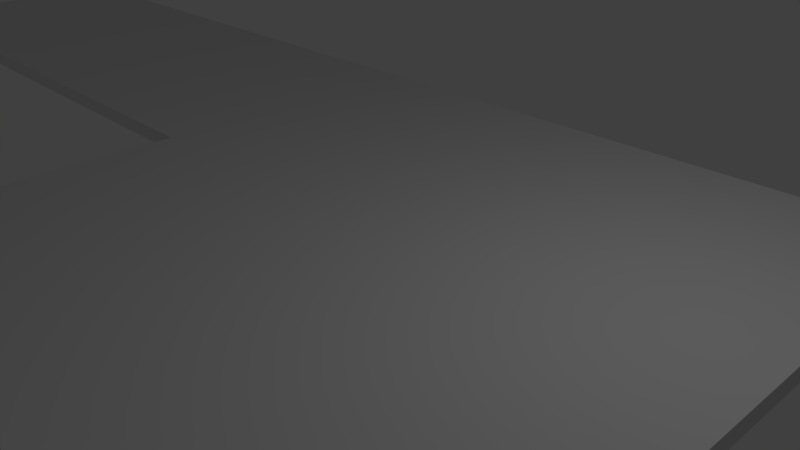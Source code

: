 # Source: IntroLevel1.blend  (saved by Blender 2.76.0; exported with 4.5.12 LTS)
import bpy
from mathutils import Matrix  # noqa: F401  (used for matrix-valued properties, if any)

bpy.ops.wm.read_factory_settings(use_empty=True)
scene = bpy.context.scene
scene.name = 'Scene'

# ---- collections
col_collection_1 = bpy.data.collections.new('Collection 1'); scene.collection.children.link(col_collection_1)

# ---- world
world_world = bpy.data.worlds.new('World'); scene.world = world_world
world_world.color = (0.05088, 0.05088, 0.05088)
world_world.use_sun_shadow = False
world_world.sun_shadow_jitter_overblur = 0.0
world_world.cycles.sampling_method = 'MANUAL'
world_world.cycles.sample_map_resolution = 256

# ---- cameras
cam_camera = bpy.data.cameras.new('Camera')
cam_camera.clip_end = 100.0
cam_camera.lens = 35.0
cam_camera.sensor_width = 32.0
cam_camera.sensor_height = 18.0
cam_camera.ortho_scale = 7.314
cam_camera.dof.focus_distance = 0.0
cam_camera.dof.aperture_fstop = 128.0

# ---- lights
light_lamp = bpy.data.lights.new('Lamp', 'POINT')
light_lamp.transmission_factor = 0.0
light_lamp.cutoff_distance = 30.0
light_lamp.energy = 100.0
light_lamp.shadow_buffer_clip_start = 1.001
light_lamp.shadow_soft_size = 0.1
light_lamp.shadow_maximum_resolution = 0.006
light_lamp.use_absolute_resolution = True
light_lamp.cycles.use_multiple_importance_sampling = False

# ---- meshes
me_cylinder_001 = bpy.data.meshes.new('Cylinder.001')
me_cylinder_001.from_pydata([(0.0, 1.0, -1.0), (0.0, 1.0, 1.0), (0.1951, 0.9809, -1.0), (0.1951, 0.9809, 1.0), (0.3827, 0.9239, -1.0), (0.3827, 0.9239, 1.0), (0.5556, 0.8315, -1.0), (0.5556, 0.8315, 1.0), (0.7071, 0.7071, -1.0), (0.7071, 0.7071, 1.0), (0.8315, 0.5556, -1.0), (0.8315, 0.5556, 1.0), (0.9239, 0.3827, -1.0), (0.9239, 0.3827, 1.0), (0.9808, 0.1951, -1.0), (0.9808, 0.1951, 1.0), (1.0, 7.55e-08, -1.0), (1.0, 7.55e-08, 1.0), (0.9808, -0.1951, -1.0), (0.9808, -0.1951, 1.0), (0.9239, -0.3827, -1.0), (0.9239, -0.3827, 1.0), (0.8315, -0.5556, -1.0), (0.8315, -0.5556, 1.0), (0.7071, -0.7071, -1.0), (0.7071, -0.7071, 1.0), (0.5556, -0.8315, -1.0), (0.5556, -0.8315, 1.0), (0.3827, -0.9239, -1.0), (0.3827, -0.9239, 1.0), (0.1951, -0.9808, -1.0), (0.1951, -0.9808, 1.0), (-3.258e-07, -1.0, -1.0), (-3.258e-07, -1.0, 1.0), (0.0, 1.0, 0.0), (0.0, 1.847, -1.0), (0.0, 1.847, 0.0), (0.0, 1.0, -1.0), (0.2912, 0.9599, -1.0), (0.2912, 0.9599, 1.0), (0.4729, 0.8846, -1.0), (0.4729, 0.8846, 1.0), (0.6364, 0.7754, -1.0), (0.6364, 0.7754, 1.0), (0.7754, 0.6364, -1.0), (0.7754, 0.6364, 1.0), (0.8846, 0.4729, -1.0), (0.8846, 0.4729, 1.0), (0.9599, 0.2912, -1.0), (0.9599, 0.2912, 1.0), (0.9983, 0.09832, -1.0), (0.9983, 0.09832, 1.0), (0.9983, -0.09832, -1.0), (0.9983, -0.09832, 1.0), (0.9599, -0.2912, -1.0), (0.9599, -0.2912, 1.0), (0.8846, -0.4729, -1.0), (0.8846, -0.4729, 1.0), (0.7754, -0.6364, -1.0), (0.7754, -0.6364, 1.0), (0.6364, -0.7754, -1.0), (0.6364, -0.7754, 1.0), (0.4729, -0.8846, -1.0), (0.4729, -0.8846, 1.0), (0.2912, -0.9599, -1.0), (0.2912, -0.9599, 1.0), (0.09832, -0.9943, -1.0), (0.09832, -0.9943, 1.0), (0.0, 1.0, -1.0), (0.3375, 0.9438, -1.0), (0.2438, 0.9731, 1.0), (0.5152, 0.8598, -1.0), (0.4287, 0.906, 1.0), (0.673, 0.7428, -1.0), (0.5972, 0.805, 1.0), (0.805, 0.5972, -1.0), (0.7428, 0.673, 1.0), (0.906, 0.4287, -1.0), (0.8598, 0.5152, 1.0), (0.9723, 0.2437, -1.0), (0.9438, 0.3375, 1.0), (1.001, 0.04932, -1.0), (0.9915, 0.1469, 1.0), (0.9915, -0.1469, -1.0), (1.001, -0.04932, 1.0), (0.9438, -0.3375, -1.0), (0.9723, -0.2437, 1.0), (0.8598, -0.5152, -1.0), (0.906, -0.4287, 1.0), (0.7428, -0.673, -1.0), (0.805, -0.5972, 1.0), (0.5972, -0.805, -1.0), (0.673, -0.7428, 1.0), (0.4287, -0.906, -1.0), (0.5152, -0.8598, 1.0), (0.2437, -0.9727, -1.0), (0.3375, -0.9438, 1.0), (0.04924, -0.998, -1.0), (0.1469, -0.9891, 1.0), (0.3146, 0.9525, -1.0), (0.2438, 0.9731, -1.0), (0.3375, 0.9438, 1.0), (0.0738, -0.9965, 1.0), (0.4287, 0.906, -1.0), (0.5152, 0.8598, 1.0), (0.1227, -0.9922, -1.0), (0.5972, 0.805, -1.0), (0.673, 0.7428, 1.0), (0.2677, -0.9671, 1.0), (0.7428, 0.673, -1.0), (0.805, 0.5972, 1.0), (0.3146, -0.9526, -1.0), (0.8598, 0.5152, -1.0), (0.906, 0.4287, 1.0), (0.4511, -0.8961, 1.0), (0.9438, 0.3375, -1.0), (0.9723, 0.2437, 1.0), (0.4944, -0.8729, -1.0), (0.9915, 0.1469, -1.0), (1.001, 0.04932, 1.0), (0.6173, -0.7908, 1.0), (1.001, -0.04932, -1.0), (0.9915, -0.1469, 1.0), (0.6552, -0.7597, -1.0), (0.9723, -0.2437, -1.0), (0.9438, -0.3375, 1.0), (0.7597, -0.6552, 1.0), (0.906, -0.4287, -1.0), (0.8598, -0.5152, 1.0), (0.7908, -0.6173, -1.0), (0.805, -0.5972, -1.0), (0.7428, -0.673, 1.0), (0.8729, -0.4944, 1.0), (0.673, -0.7428, -1.0), (0.5972, -0.805, 1.0), (0.8961, -0.4511, -1.0), (0.5152, -0.8598, -1.0), (0.4287, -0.906, 1.0), (0.9526, -0.3146, 1.0), (0.3375, -0.9438, -1.0), (0.2437, -0.9727, 1.0), (0.9669, -0.2676, -1.0), (0.1469, -0.9891, -1.0), (0.04924, -0.998, 1.0), (0.9957, -0.1227, 1.0), (1.0, -0.07387, -1.0), (1.0, 0.07387, 1.0), (0.9957, 0.1227, -1.0), (0.9669, 0.2676, 1.0), (0.9526, 0.3146, -1.0), (0.8961, 0.4511, 1.0), (0.8729, 0.4944, -1.0), (0.7908, 0.6173, 1.0), (0.7597, 0.6552, -1.0), (0.6552, 0.7597, 1.0), (0.6173, 0.7908, -1.0), (0.4944, 0.8729, 1.0), (0.4511, 0.8961, -1.0), (0.3146, 0.9525, 1.0), (0.2677, 0.9674, -1.0), (0.171, -0.9852, 1.0), (0.02463, -0.9992, -1.0), (0.3602, -0.934, 1.0), (0.2195, -0.9772, -1.0), (0.5355, -0.8458, 1.0), (0.4058, -0.9151, -1.0), (0.6902, -0.7251, 1.0), (0.5765, -0.8184, -1.0), (0.8184, -0.5765, 1.0), (0.7251, -0.6902, -1.0), (0.9151, -0.4058, 1.0), (0.8458, -0.5355, -1.0), (0.9767, -0.2194, 1.0), (0.934, -0.3602, -1.0), (1.001, -0.02467, 1.0), (0.9863, -0.171, -1.0), (0.9863, 0.171, 1.0), (1.001, 0.02467, -1.0), (0.934, 0.3602, 1.0), (0.9767, 0.2194, -1.0), (0.8458, 0.5355, 1.0), (0.9151, 0.4058, -1.0), (0.7251, 0.6902, 1.0), (0.8184, 0.5765, -1.0), (0.5765, 0.8184, 1.0), (0.6902, 0.7251, -1.0), (0.4058, 0.9151, 1.0), (0.5355, 0.8458, -1.0), (0.2196, 0.9778, 1.0), (0.3602, 0.934, -1.0), (0.2677, 0.9674, 1.0), (0.4944, 0.8729, -1.0), (0.4511, 0.8961, 1.0), (0.6552, 0.7597, -1.0), (0.6173, 0.7908, 1.0), (0.7908, 0.6173, -1.0), (0.7597, 0.6552, 1.0), (0.8961, 0.4511, -1.0), (0.8729, 0.4944, 1.0), (0.9669, 0.2676, -1.0), (0.9526, 0.3146, 1.0), (1.0, 0.07387, -1.0), (0.9957, 0.1227, 1.0), (0.9957, -0.1227, -1.0), (1.0, -0.07387, 1.0), (0.9526, -0.3146, -1.0), (0.9669, -0.2676, 1.0), (0.8729, -0.4944, -1.0), (0.8961, -0.4511, 1.0), (0.7597, -0.6552, -1.0), (0.7908, -0.6173, 1.0), (0.6173, -0.7908, -1.0), (0.6552, -0.7597, 1.0), (0.4511, -0.8961, -1.0), (0.4944, -0.8729, 1.0), (0.2677, -0.9671, -1.0), (0.3146, -0.9526, 1.0), (0.0738, -0.9965, -1.0), (0.1227, -0.9922, 1.0), (0.1348, -0.9908, 1.0), (0.2196, 0.9778, -1.0), (0.3602, 0.934, 1.0), (0.06153, -0.9973, -1.0), (0.4058, 0.9151, -1.0), (0.5355, 0.8458, 1.0), (0.3262, -0.9484, 1.0), (0.5765, 0.8184, -1.0), (0.6902, 0.7251, 1.0), (0.2558, -0.9702, -1.0), (0.7251, 0.6902, -1.0), (0.8184, 0.5765, 1.0), (0.5049, -0.8666, 1.0), (0.8458, 0.5355, -1.0), (0.9151, 0.4058, 1.0), (0.44, -0.9013, -1.0), (0.934, 0.3602, -1.0), (0.9767, 0.2194, 1.0), (0.6643, -0.7514, 1.0), (0.9863, 0.171, -1.0), (1.001, 0.02467, 1.0), (0.6074, -0.7981, -1.0), (1.001, -0.02467, -1.0), (0.9863, -0.171, 1.0), (0.7981, -0.6074, 1.0), (0.9767, -0.2194, -1.0), (0.934, -0.3602, 1.0), (0.7514, -0.6643, -1.0), (0.9151, -0.4058, -1.0), (0.8458, -0.5355, 1.0), (0.9013, -0.44, 1.0), (0.8184, -0.5765, -1.0), (0.7251, -0.6902, 1.0), (0.8666, -0.5049, -1.0), (0.6902, -0.7251, -1.0), (0.5765, -0.8184, 1.0), (0.9698, -0.2557, 1.0), (0.5355, -0.8458, -1.0), (0.4058, -0.9151, 1.0), (0.9484, -0.3262, -1.0), (0.3602, -0.934, -1.0), (0.2195, -0.9772, 1.0), (1.001, -0.0616, 1.0), (0.171, -0.9852, -1.0), (0.02463, -0.9992, 1.0), (0.9939, -0.1349, -1.0), (0.9939, 0.1349, 1.0), (1.001, 0.0616, -1.0), (0.9484, 0.3262, 1.0), (0.9698, 0.2557, -1.0), (0.8666, 0.5049, 1.0), (0.9013, 0.44, -1.0), (0.7514, 0.6643, 1.0), (0.7981, 0.6074, -1.0), (0.6074, 0.7981, 1.0), (0.6643, 0.7514, -1.0), (0.44, 0.9013, 1.0), (0.5049, 0.8666, -1.0), (0.2558, 0.9705, 1.0), (0.3262, 0.9484, -1.0), (0.2558, 0.9705, -1.0), (0.3262, 0.9484, 1.0), (0.44, 0.9013, -1.0), (0.5049, 0.8666, 1.0), (0.6074, 0.7981, -1.0), (0.6643, 0.7514, 1.0), (0.7514, 0.6643, -1.0), (0.7981, 0.6074, 1.0), (0.8666, 0.5049, -1.0), (0.9013, 0.44, 1.0), (0.9484, 0.3262, -1.0), (0.9698, 0.2557, 1.0), (0.9939, 0.1349, -1.0), (1.001, 0.0616, 1.0), (1.001, -0.0616, -1.0), (0.9939, -0.1349, 1.0), (0.08607, -0.9954, 1.0), (0.1105, -0.9933, -1.0), (0.9698, -0.2557, -1.0), (0.2795, -0.9637, 1.0), (0.303, -0.9564, -1.0), (0.9484, -0.3262, 1.0), (0.4621, -0.8905, 1.0), (0.4837, -0.879, -1.0), (0.9013, -0.44, -1.0), (0.6269, -0.7833, 1.0), (0.6459, -0.7677, -1.0), (0.8666, -0.5049, 1.0), (0.7677, -0.6459, 1.0), (0.7833, -0.6269, -1.0), (0.7981, -0.6074, -1.0), (0.879, -0.4837, 1.0), (0.8905, -0.4621, -1.0), (0.7514, -0.6643, 1.0), (0.9564, -0.303, 1.0), (0.9636, -0.2795, -1.0), (0.6643, -0.7514, -1.0), (0.9972, -0.1106, 1.0), (0.9996, -0.08611, -1.0), (0.6074, -0.7981, 1.0), (0.9996, 0.08611, 1.0), (0.9972, 0.1106, -1.0), (0.5049, -0.8666, -1.0), (0.9636, 0.2795, 1.0), (0.9564, 0.303, -1.0), (0.44, -0.9013, 1.0), (0.8905, 0.4621, 1.0), (0.879, 0.4837, -1.0), (0.3262, -0.9484, -1.0), (0.7833, 0.6269, 1.0), (0.7677, 0.6459, -1.0), (0.2558, -0.9702, 1.0), (0.6459, 0.7677, 1.0), (0.6269, 0.7833, -1.0), (0.1348, -0.9908, -1.0), (0.4837, 0.879, 1.0), (0.4621, 0.8905, -1.0), (0.06153, -0.9973, 1.0), (0.3029, 0.9563, 1.0), (0.2795, 0.9638, -1.0), (0.3029, 0.9563, -1.0), (0.1831, -0.983, 1.0), (0.01232, -0.9996, -1.0), (0.3714, -0.9288, 1.0), (0.2073, -0.979, -1.0), (0.5455, -0.8385, 1.0), (0.3942, -0.9194, -1.0), (0.6986, -0.716, 1.0), (0.566, -0.8248, -1.0), (0.8248, -0.566, 1.0), (0.716, -0.6986, -1.0), (0.9194, -0.3942, 1.0), (0.8385, -0.5455, -1.0), (0.9786, -0.2072, 1.0), (0.9288, -0.3714, -1.0), (1.0, -0.01233, 1.0), (0.9834, -0.183, -1.0), (0.9834, 0.183, 1.0), (1.0, 0.01233, -1.0), (0.9288, 0.3714, 1.0), (0.9786, 0.2072, -1.0), (0.8385, 0.5455, 1.0), (0.9194, 0.3942, -1.0), (0.716, 0.6986, 1.0), (0.8248, 0.566, -1.0), (0.566, 0.8248, 1.0), (0.6986, 0.716, -1.0), (0.3942, 0.9194, 1.0), (0.5455, 0.8385, -1.0), (0.2074, 0.9796, 1.0), (0.3714, 0.9288, -1.0), (0.2317, 0.9757, -1.0), (0.3489, 0.939, 1.0), (0.4173, 0.9107, -1.0), (0.5254, 0.8529, 1.0), (0.5869, 0.8118, -1.0), (0.6817, 0.734, 1.0), (0.734, 0.6817, -1.0), (0.8118, 0.5869, 1.0), (0.8529, 0.5254, -1.0), (0.9107, 0.4173, 1.0), (0.939, 0.3489, -1.0), (0.9746, 0.2316, 1.0), (0.9891, 0.159, -1.0), (1.001, 0.03699, 1.0), (1.001, -0.03699, -1.0), (0.9891, -0.159, 1.0), (0.9746, -0.2316, -1.0), (0.939, -0.3489, 1.0), (0.9107, -0.4173, -1.0), (0.8529, -0.5254, 1.0), (0.8118, -0.5869, -1.0), (0.734, -0.6817, 1.0), (0.6817, -0.734, -1.0), (0.5869, -0.8118, 1.0), (0.5254, -0.8529, -1.0), (0.4173, -0.9107, 1.0), (0.3489, -0.939, -1.0), (0.2317, -0.9751, 1.0), (0.159, -0.9873, -1.0), (0.03694, -0.9986, 1.0), (0.159, -0.9873, 1.0), (0.8385, -0.5455, 1.0), (0.03694, -0.9986, -1.0), (0.9194, -0.3942, -1.0), (0.3489, -0.939, 1.0), (0.9288, -0.3714, 1.0), (0.9786, -0.2072, -1.0), (0.2317, -0.9751, -1.0), (0.9834, -0.183, 1.0), (0.5254, -0.8529, 1.0), (1.0, -0.01233, -1.0), (0.4173, -0.9107, -1.0), (1.0, 0.01233, 1.0), (0.9834, 0.183, -1.0), (0.6817, -0.734, 1.0), (0.9786, 0.2072, 1.0), (0.5869, -0.8118, -1.0), (0.9288, 0.3714, -1.0), (0.8118, -0.5869, 1.0), (0.9194, 0.3942, 1.0), (0.8385, 0.5455, -1.0), (0.734, -0.6817, -1.0), (0.8248, 0.566, 1.0), (0.9107, -0.4173, 1.0), (0.716, 0.6986, -1.0), (0.8529, -0.5254, -1.0), (0.6986, 0.716, 1.0), (0.566, 0.8248, -1.0), (0.9746, -0.2316, 1.0), (0.5455, 0.8385, 1.0), (0.939, -0.3489, -1.0), (0.3942, 0.9194, -1.0), (1.001, -0.03699, 1.0), (0.3714, 0.9288, 1.0), (0.2074, 0.9796, -1.0), (0.9891, -0.159, -1.0), (0.1105, -0.9933, 1.0), (0.9891, 0.159, 1.0), (0.08607, -0.9954, -1.0), (0.303, -0.9564, 1.0), (1.001, 0.03699, -1.0), (0.2795, -0.9637, -1.0), (0.4837, -0.879, 1.0), (0.939, 0.3489, 1.0), (0.4621, -0.8905, -1.0), (0.6459, -0.7677, 1.0), (0.9746, 0.2316, -1.0), (0.6269, -0.7833, -1.0), (0.7833, -0.6269, 1.0), (0.8529, 0.5254, 1.0), (0.7677, -0.6459, -1.0), (0.8905, -0.4621, 1.0), (0.9107, 0.4173, -1.0), (0.879, -0.4837, -1.0), (0.9636, -0.2795, 1.0), (0.734, 0.6817, 1.0), (0.9564, -0.303, -1.0), (0.9996, -0.08611, 1.0), (0.8118, 0.5869, -1.0), (0.9972, -0.1106, -1.0), (0.9972, 0.1106, 1.0), (0.5869, 0.8118, 1.0), (0.9996, 0.08611, -1.0), (0.9564, 0.303, 1.0), (0.6817, 0.734, -1.0), (0.9636, 0.2795, -1.0), (0.879, 0.4837, 1.0), (0.4173, 0.9107, 1.0), (0.8905, 0.4621, -1.0), (0.7677, 0.6459, 1.0), (0.5254, 0.8529, -1.0), (0.7833, 0.6269, -1.0), (0.6269, 0.7833, 1.0), (0.2317, 0.9757, 1.0), (0.6459, 0.7677, -1.0), (0.4621, 0.8905, 1.0), (0.3489, 0.939, -1.0), (0.4837, 0.879, -1.0), (0.2795, 0.9638, 1.0), (0.8248, -0.566, -1.0), (0.716, -0.6986, 1.0), (0.6986, -0.716, -1.0), (0.566, -0.8248, 1.0), (0.5455, -0.8385, -1.0), (0.3942, -0.9194, 1.0), (0.3714, -0.9288, -1.0), (0.2073, -0.979, 1.0), (0.1831, -0.983, -1.0), (0.01232, -0.9996, 1.0), (0.377, 0.9263, -1.0), (0.2013, 0.9803, 1.0), (0.5505, 0.8349, -1.0), (0.3884, 0.9216, 1.0), (0.7028, 0.7115, -1.0), (0.5607, 0.8281, 1.0), (0.8281, 0.5607, -1.0), (0.7115, 0.7028, 1.0), (0.9216, 0.3884, -1.0), (0.8349, 0.5505, 1.0), (0.9796, 0.2012, -1.0), (0.9263, 0.377, 1.0), (1.0, 0.006167, -1.0), (0.982, 0.1891, 1.0), (0.982, -0.1891, -1.0), (1.0, -0.006167, 1.0), (0.9263, -0.377, -1.0), (0.9796, -0.2012, 1.0), (0.8349, -0.5505, -1.0), (0.9216, -0.3884, 1.0), (0.7115, -0.7028, -1.0), (0.8281, -0.5607, 1.0), (0.5607, -0.8281, -1.0), (0.7028, -0.7115, 1.0), (0.3884, -0.9216, -1.0), (0.5505, -0.8349, 1.0), (0.2012, -0.9798, -1.0), (0.377, -0.9263, 1.0), (0.006158, -0.9998, -1.0), (0.1891, -0.9818, 1.0), (0.3088, 0.9545, -1.0), (0.2853, 0.9618, -1.0), (0.2971, 0.9581, 1.0), (0.06767, -0.9969, 1.0), (0.4675, 0.8876, -1.0), (0.4783, 0.8818, 1.0), (0.1288, -0.9916, -1.0), (0.6317, 0.7794, -1.0), (0.6411, 0.7716, 1.0), (0.2617, -0.9687, 1.0), (0.7716, 0.6411, -1.0), (0.7794, 0.6317, 1.0), (0.3204, -0.9506, -1.0), (0.8818, 0.4783, -1.0), (0.8876, 0.4675, 1.0), (0.4456, -0.8988, 1.0), (0.9582, 0.2971, -1.0), (0.9618, 0.2853, 1.0), (0.4997, -0.8698, -1.0), (0.9977, 0.1044, -1.0), (0.9989, 0.09221, 1.0), (0.6124, -0.7946, 1.0), (0.9989, -0.09221, -1.0), (0.9977, -0.1044, 1.0), (0.6598, -0.7556, -1.0), (0.9618, -0.2853, -1.0), (0.9582, -0.2971, 1.0), (0.7556, -0.6598, 1.0), (0.8876, -0.4675, -1.0), (0.8818, -0.4783, 1.0), (0.7946, -0.6124, -1.0), (0.7794, -0.6317, -1.0), (0.7716, -0.6411, 1.0), (0.8698, -0.4997, 1.0), (0.6411, -0.7716, -1.0), (0.6317, -0.7794, 1.0), (0.8988, -0.4456, -1.0), (0.4783, -0.8818, -1.0), (0.4675, -0.8876, 1.0), (0.9506, -0.3204, 1.0), (0.2971, -0.9582, -1.0), (0.2853, -0.9618, 1.0), (0.9684, -0.2617, -1.0), (0.1044, -0.9938, -1.0), (0.09219, -0.9949, 1.0), (0.9949, -0.1288, 1.0), (1.001, -0.06774, -1.0), (1.001, 0.06774, 1.0), (0.9949, 0.1288, -1.0), (0.9684, 0.2617, 1.0), (0.9506, 0.3204, -1.0), (0.8988, 0.4456, 1.0), (0.8698, 0.4997, -1.0), (0.7946, 0.6124, 1.0), (0.7556, 0.6598, -1.0), (0.6598, 0.7556, 1.0), (0.6124, 0.7946, -1.0), (0.4997, 0.8698, 1.0), (0.4456, 0.8988, -1.0), (0.3204, 0.9505, 1.0), (0.2618, 0.969, -1.0), (0.3319, 0.9462, -1.0), (0.2498, 0.9718, 1.0), (0.5101, 0.8632, -1.0), (0.4344, 0.9037, 1.0), (0.6687, 0.7471, -1.0), (0.6023, 0.8016, 1.0), (0.8016, 0.6023, -1.0), (0.7471, 0.6687, 1.0), (0.9037, 0.4344, -1.0), (0.8632, 0.5101, 1.0), (0.9711, 0.2497, -1.0), (0.9462, 0.3319, 1.0), (1.001, 0.05546, -1.0), (0.9927, 0.1409, 1.0), (0.9927, -0.1409, -1.0), (1.001, -0.05546, 1.0), (0.9462, -0.3319, -1.0), (0.9711, -0.2497, 1.0), (0.8632, -0.5101, -1.0), (0.9037, -0.4344, 1.0), (0.7471, -0.6687, -1.0), (0.8016, -0.6023, 1.0), (0.6023, -0.8016, -1.0), (0.6687, -0.7471, 1.0), (0.4344, -0.9037, -1.0), (0.5101, -0.8632, 1.0), (0.2498, -0.9715, -1.0), (0.3319, -0.9462, 1.0), (0.05539, -0.9977, -1.0), (0.1409, -0.99, 1.0), (0.1288, -0.9916, 1.0), (0.2378, 0.9744, -1.0), (0.3432, 0.9414, 1.0), (0.06767, -0.9969, -1.0), (0.423, 0.9084, -1.0), (0.5203, 0.8564, 1.0), (0.3204, -0.9506, 1.0), (0.5921, 0.8084, -1.0), (0.6774, 0.7384, 1.0), (0.2617, -0.9687, -1.0), (0.7384, 0.6774, -1.0), (0.8084, 0.5921, 1.0), (0.4997, -0.8698, 1.0), (0.8564, 0.5203, -1.0), (0.9084, 0.423, 1.0), (0.4456, -0.8988, -1.0), (0.9414, 0.3432, -1.0), (0.9735, 0.2376, 1.0), (0.6598, -0.7556, 1.0), (0.9903, 0.153, -1.0), (1.001, 0.04316, 1.0), (0.6124, -0.7946, -1.0), (1.001, -0.04316, -1.0), (0.9903, -0.153, 1.0), (0.7946, -0.6124, 1.0), (0.9735, -0.2376, -1.0), (0.9414, -0.3432, 1.0), (0.7556, -0.6598, -1.0), (0.9084, -0.423, -1.0), (0.8564, -0.5203, 1.0), (0.8988, -0.4456, 1.0), (0.8084, -0.5921, -1.0), (0.7384, -0.6774, 1.0), (0.8698, -0.4997, -1.0), (0.6774, -0.7384, -1.0), (0.5921, -0.8084, 1.0), (0.9684, -0.2617, 1.0), (0.5203, -0.8564, -1.0), (0.423, -0.9084, 1.0), (0.9506, -0.3204, -1.0), (0.3432, -0.9414, -1.0), (0.2377, -0.9739, 1.0), (1.001, -0.06774, 1.0), (0.153, -0.9882, -1.0), (0.04309, -0.9983, 1.0), (0.9949, -0.1288, -1.0), (0.9949, 0.1288, 1.0), (1.001, 0.06774, -1.0), (0.9506, 0.3204, 1.0), (0.9684, 0.2617, -1.0), (0.8698, 0.4997, 1.0), (0.8988, 0.4456, -1.0), (0.7556, 0.6598, 1.0), (0.7946, 0.6124, -1.0), (0.6124, 0.7946, 1.0), (0.6598, 0.7556, -1.0), (0.4456, 0.8988, 1.0), (0.4997, 0.8698, -1.0), (0.2618, 0.969, 1.0), (0.3204, 0.9505, -1.0), (0.2498, 0.9718, -1.0), (0.165, -0.9863, 1.0), (0.3319, 0.9462, 1.0), (0.8422, -0.5405, 1.0), (0.03078, -0.9989, -1.0), (0.4344, 0.9037, -1.0), (0.9173, -0.4, -1.0), (0.3546, -0.9366, 1.0), (0.5101, 0.8632, 1.0), (0.9314, -0.3658, 1.0), (0.9777, -0.2133, -1.0), (0.2256, -0.9762, -1.0), (0.6023, 0.8016, -1.0), (0.9849, -0.177, 1.0), (0.5305, -0.8494, 1.0), (0.6687, 0.7471, 1.0), (1.0, -0.0185, -1.0), (0.4115, -0.913, -1.0), (0.7471, 0.6687, -1.0), (1.0, 0.0185, 1.0), (0.9849, 0.177, -1.0), (0.686, -0.7296, 1.0), (0.8016, 0.6023, 1.0), (0.9777, 0.2133, 1.0), (0.5817, -0.8151, -1.0), (0.8632, 0.5101, -1.0), (0.9314, 0.3658, -1.0), (0.8151, -0.5817, 1.0), (0.9037, 0.4344, 1.0), (0.9173, 0.4, 1.0), (0.8422, 0.5405, -1.0), (0.7296, -0.686, -1.0), (0.9462, 0.3319, -1.0), (0.8216, 0.5712, 1.0), (0.913, -0.4115, 1.0), (0.9711, 0.2497, 1.0), (0.7205, 0.6944, -1.0), (0.8494, -0.5305, -1.0), (0.9927, 0.1409, -1.0), (0.6944, 0.7205, 1.0), (0.5712, 0.8216, -1.0), (0.9757, -0.2255, 1.0), (1.001, 0.05546, 1.0), (0.5405, 0.8422, 1.0), (0.9366, -0.3546, -1.0), (1.001, -0.05546, -1.0), (0.4, 0.9173, -1.0), (1.001, -0.03083, 1.0), (0.9927, -0.1409, 1.0), (0.3658, 0.9314, 1.0), (0.2135, 0.9788, -1.0), (0.9877, -0.165, -1.0), (0.07994, -0.996, 1.0), (0.1166, -0.9928, 1.0), (0.9877, 0.165, 1.0), (0.1166, -0.9928, -1.0), (0.07994, -0.996, -1.0), (0.3088, -0.9545, 1.0), (1.001, 0.03083, -1.0), (0.9711, -0.2497, -1.0), (0.2736, -0.9655, -1.0), (0.4891, -0.876, 1.0), (0.9366, 0.3546, 1.0), (0.2736, -0.9655, 1.0), (0.4566, -0.8934, -1.0), (0.6506, -0.7638, 1.0), (0.9757, 0.2255, -1.0), (0.3088, -0.9545, -1.0), (0.6221, -0.7871, -1.0), (0.7871, -0.6221, 1.0), (0.8494, 0.5305, 1.0), (0.9462, -0.3319, 1.0), (0.7638, -0.6506, -1.0), (0.8934, -0.4566, 1.0), (0.913, 0.4115, -1.0), (0.4566, -0.8934, 1.0), (0.876, -0.4891, -1.0), (0.9653, -0.2736, 1.0), (0.7296, 0.686, 1.0), (0.4891, -0.876, -1.0), (0.9546, -0.3088, -1.0), (1.0, -0.07999, 1.0), (0.8151, 0.5817, -1.0), (0.9037, -0.4344, -1.0), (0.9965, -0.1167, -1.0), (0.9965, 0.1167, 1.0), (0.5817, 0.8151, 1.0), (0.6221, -0.7871, 1.0), (1.0, 0.07999, -1.0), (0.9546, 0.3088, 1.0), (0.686, 0.7296, -1.0), (0.6506, -0.7638, -1.0), (0.9653, 0.2736, -1.0), (0.876, 0.4891, 1.0), (0.4115, 0.913, 1.0), (0.8632, -0.5101, 1.0), (0.8934, 0.4566, -1.0), (0.7638, 0.6506, 1.0), (0.5305, 0.8494, -1.0), (0.7638, -0.6506, 1.0), (0.7871, 0.6221, -1.0), (0.6221, 0.7871, 1.0), (0.2257, 0.9768, 1.0), (0.7871, -0.6221, -1.0), (0.6506, 0.7638, -1.0), (0.4566, 0.8934, 1.0), (0.3546, 0.9366, -1.0), (0.8016, -0.6023, -1.0), (0.4891, 0.876, -1.0), (0.2736, 0.9657, 1.0), (0.8216, -0.5712, -1.0), (0.7205, -0.6944, 1.0), (0.6944, -0.7205, -1.0), (0.5712, -0.8216, 1.0), (0.5405, -0.8422, -1.0), (0.4, -0.9173, 1.0), (0.3658, -0.9314, -1.0), (0.2134, -0.9781, 1.0), (0.1771, -0.9841, -1.0), (0.01847, -0.9994, 1.0), (0.876, -0.4891, 1.0), (0.2853, 0.9618, 1.0), (0.4783, 0.8818, -1.0), (0.8934, -0.4566, -1.0), (0.3432, 0.9414, -1.0), (0.4675, 0.8876, 1.0), (0.7471, -0.6687, 1.0), (0.6411, 0.7716, -1.0), (0.2378, 0.9744, 1.0), (0.9546, -0.3088, 1.0), (0.6317, 0.7794, 1.0), (0.7794, 0.6317, -1.0), (0.9653, -0.2736, -1.0), (0.5203, 0.8564, -1.0), (0.7716, 0.6411, 1.0), (0.6687, -0.7471, -1.0), (0.8876, 0.4675, -1.0), (0.423, 0.9084, 1.0), (0.9965, -0.1167, 1.0), (0.8818, 0.4783, 1.0), (0.9618, 0.2853, -1.0), (1.0, -0.07999, -1.0), (0.6774, 0.7384, -1.0), (0.9582, 0.2971, 1.0), (0.6023, -0.8016, 1.0), (0.9989, 0.09221, -1.0), (0.5921, 0.8084, 1.0), (1.0, 0.07999, 1.0), (0.9977, 0.1044, 1.0), (0.9977, -0.1044, -1.0), (0.9965, 0.1167, -1.0), (0.8084, 0.5921, -1.0), (0.9989, -0.09221, 1.0), (0.5101, -0.8632, -1.0), (0.9582, -0.2971, -1.0), (0.7384, 0.6774, 1.0), (0.9653, 0.2736, 1.0), (0.9618, -0.2853, 1.0), (0.8818, -0.4783, -1.0), (0.9546, 0.3088, -1.0), (0.9084, 0.423, -1.0), (0.8876, -0.4675, 1.0), (0.4344, -0.9037, 1.0), (0.7716, -0.6411, -1.0), (0.8564, 0.5203, 1.0), (0.8934, 0.4566, 1.0), (0.7794, -0.6317, 1.0), (0.6317, -0.7794, -1.0), (0.876, 0.4891, -1.0), (0.9735, 0.2376, -1.0), (0.6411, -0.7716, 1.0), (0.3319, -0.9462, -1.0), (0.4675, -0.8876, -1.0), (0.9414, 0.3432, 1.0), (0.7871, 0.6221, 1.0), (0.4783, -0.8818, 1.0), (0.2853, -0.9618, -1.0), (0.7638, 0.6506, -1.0), (1.001, 0.04316, -1.0), (0.2971, -0.9582, 1.0), (0.2498, -0.9715, 1.0), (0.09219, -0.9949, -1.0), (0.9903, 0.153, 1.0), (0.6506, 0.7638, 1.0), (0.1044, -0.9938, 1.0), (0.6221, 0.7871, -1.0), (0.9903, -0.153, -1.0), (0.2013, 0.9803, -1.0), (0.1409, -0.99, -1.0), (0.377, 0.9263, 1.0), (1.001, -0.04316, 1.0), (0.4891, 0.876, 1.0), (0.3884, 0.9216, -1.0), (0.4566, 0.8934, -1.0), (0.9414, -0.3432, -1.0), (0.5505, 0.8349, 1.0), (0.05539, -0.9977, 1.0), (0.9735, -0.2376, 1.0), (0.3088, 0.9545, 1.0), (0.5607, 0.8281, -1.0), (0.7028, 0.7115, 1.0), (0.2736, 0.9657, -1.0), (0.8564, -0.5203, -1.0), (0.2971, 0.9581, -1.0), (0.7115, 0.7028, -1.0), (0.9084, -0.423, 1.0), (0.1771, -0.9841, 1.0), (0.8281, 0.5607, 1.0), (0.01847, -0.9994, -1.0), (0.7384, -0.6774, -1.0), (0.8349, 0.5505, -1.0), (0.3658, -0.9314, 1.0), (0.9216, 0.3884, 1.0), (0.8084, -0.5921, 1.0), (0.2134, -0.9781, -1.0), (0.9263, 0.377, -1.0), (0.5405, -0.8422, 1.0), (0.5921, -0.8084, -1.0), (0.9796, 0.2012, 1.0), (0.4, -0.9173, -1.0), (0.6774, -0.7384, 1.0), (0.6944, -0.7205, 1.0), (0.982, 0.1891, -1.0), (1.0, 0.006167, 1.0), (0.5712, -0.8216, -1.0), (0.423, -0.9084, -1.0), (0.8216, -0.5712, 1.0), (1.0, -0.006167, -1.0), (0.5203, -0.8564, 1.0), (0.7205, -0.6944, -1.0), (0.982, -0.1891, 1.0), (0.9173, -0.4, 1.0), (0.2377, -0.9739, -1.0), (0.9796, -0.2012, -1.0), (0.8422, -0.5405, -1.0), (0.9263, -0.377, 1.0), (0.3432, -0.9414, 1.0), (0.9777, -0.2133, 1.0), (0.9216, -0.3884, -1.0), (0.9314, -0.3658, -1.0), (0.04309, -0.9983, -1.0), (0.8349, -0.5505, 1.0), (1.0, -0.0185, 1.0), (0.153, -0.9882, 1.0), (0.9849, -0.177, -1.0), (0.03078, -0.9989, 1.0), (0.165, -0.9863, -1.0), (0.9849, 0.177, 1.0), (0.2256, -0.9762, 1.0), (0.3546, -0.9366, -1.0), (1.0, 0.0185, -1.0), (0.4115, -0.913, 1.0), (0.5305, -0.8494, -1.0), (0.9314, 0.3658, 1.0), (0.5817, -0.8151, 1.0), (0.686, -0.7296, -1.0), (0.9777, 0.2133, -1.0), (0.7296, -0.686, 1.0), (0.8151, -0.5817, -1.0), (0.8422, 0.5405, 1.0), (0.8494, -0.5305, 1.0), (0.913, -0.4115, -1.0), (0.9173, 0.4, -1.0), (0.9366, -0.3546, 1.0), (0.9757, -0.2255, -1.0), (0.7205, 0.6944, 1.0), (0.9877, -0.165, 1.0), (1.001, -0.03083, -1.0), (0.8216, 0.5712, -1.0), (1.001, 0.03083, 1.0), (0.9877, 0.165, -1.0), (0.5712, 0.8216, 1.0), (0.9757, 0.2255, 1.0), (0.9366, 0.3546, -1.0), (0.6944, 0.7205, -1.0), (0.913, 0.4115, 1.0), (0.8494, 0.5305, -1.0), (0.4, 0.9173, 1.0), (0.8151, 0.5817, 1.0), (0.7296, 0.686, -1.0), (0.5405, 0.8422, -1.0), (0.686, 0.7296, 1.0), (0.5817, 0.8151, -1.0), (0.2135, 0.9788, 1.0), (0.5305, 0.8494, 1.0), (0.4115, 0.913, -1.0), (0.3658, 0.9314, -1.0), (0.3546, 0.9366, 1.0), (0.2257, 0.9768, -1.0), (0.8281, -0.5607, -1.0), (0.7115, -0.7028, 1.0), (0.7028, -0.7115, -1.0), (0.5607, -0.8281, 1.0), (0.5505, -0.8349, -1.0), (0.3884, -0.9216, 1.0), (0.377, -0.9263, -1.0), (0.2012, -0.9798, 1.0), (0.1891, -0.9818, -1.0), (0.006158, -0.9998, 1.0)], [], [(0, 2, 3, 1, 34, 37, 68), (339, 519, 868, 337), (99, 669, 578, 158), (2, 857, 490, 3), (4, 862, 492, 5), (6, 869, 494, 7), (8, 874, 496, 9), (10, 880, 498, 11), (12, 885, 500, 13), (14, 892, 502, 15), (16, 897, 504, 17), (18, 903, 506, 19), (20, 908, 508, 21), (22, 959, 510, 23), (35, 0, 68, 37, 34, 36), (24, 961, 512, 25), (26, 963, 514, 27), (28, 965, 516, 29), (30, 967, 518, 31), (66, 851, 563, 67), (64, 846, 560, 65), (62, 842, 557, 63), (60, 837, 554, 61), (58, 833, 551, 59), (56, 828, 548, 57), (54, 824, 545, 55), (52, 819, 542, 53), (50, 815, 539, 51), (48, 810, 536, 49), (46, 806, 533, 47), (44, 801, 530, 45), (42, 797, 527, 43), (40, 792, 524, 41), (272, 586, 692, 286), (169, 899, 781, 251), (69, 794, 612, 101), (167, 894, 783, 254), (274, 584, 685, 284), (71, 803, 615, 104), (73, 812, 618, 107), (165, 889, 785, 257), (75, 821, 621, 110), (163, 884, 787, 260), (276, 582, 678, 282), (77, 830, 624, 113), (79, 839, 627, 116), (161, 878, 789, 263), (369, 489, 859, 433), (81, 848, 630, 119), (105, 725, 723, 218), (83, 856, 633, 122), (85, 864, 636, 125), (367, 491, 865, 429), (111, 737, 727, 216), (87, 872, 639, 128), (117, 749, 731, 214), (365, 493, 870, 426), (89, 879, 642, 131), (91, 887, 645, 134), (123, 761, 735, 212), (93, 895, 648, 137), (129, 773, 739, 210), (363, 495, 877, 422), (95, 902, 651, 140), (97, 910, 654, 143), (135, 793, 743, 208), (361, 497, 882, 419), (142, 858, 609, 98), (141, 802, 747, 206), (139, 841, 607, 96), (136, 823, 605, 94), (359, 499, 888, 415), (145, 811, 751, 204), (133, 805, 603, 92), (147, 820, 755, 202), (357, 501, 893, 412), (130, 777, 601, 90), (127, 753, 599, 88), (149, 829, 759, 200), (124, 729, 597, 86), (151, 838, 763, 198), (355, 503, 900, 408), (121, 715, 595, 84), (118, 708, 593, 82), (153, 847, 767, 196), (353, 505, 905, 405), (115, 702, 591, 80), (155, 855, 771, 194), (112, 695, 589, 78), (109, 688, 587, 76), (351, 507, 911, 401), (157, 863, 775, 192), (106, 682, 585, 74), (159, 871, 779, 190), (279, 579, 668, 277), (103, 675, 583, 72), (100, 670, 581, 70), (270, 588, 698, 288), (171, 904, 673, 248), (268, 590, 705, 290), (173, 909, 679, 245), (175, 914, 683, 242), (266, 592, 712, 292), (177, 920, 689, 239), (264, 594, 718, 294), (179, 926, 693, 236), (181, 932, 699, 233), (258, 596, 741, 300), (183, 938, 703, 230), (252, 598, 765, 306), (185, 944, 709, 227), (187, 950, 713, 224), (246, 600, 796, 312), (189, 956, 719, 221), (240, 602, 814, 318), (191, 667, 576, 156), (193, 665, 574, 154), (234, 604, 832, 324), (195, 663, 572, 152), (228, 606, 850, 330), (197, 661, 570, 150), (199, 659, 568, 148), (222, 608, 866, 336), (201, 657, 566, 146), (398, 653, 913, 400), (203, 655, 564, 144), (205, 649, 558, 138), (396, 650, 906, 404), (207, 643, 552, 132), (394, 647, 898, 409), (209, 637, 546, 126), (211, 631, 540, 120), (392, 644, 890, 414), (213, 625, 534, 114), (390, 641, 883, 418), (215, 619, 528, 108), (217, 613, 522, 102), (388, 638, 875, 423), (262, 916, 671, 160), (386, 635, 867, 428), (259, 919, 677, 162), (256, 922, 684, 164), (384, 632, 860, 432), (253, 925, 691, 166), (382, 629, 852, 437), (250, 928, 697, 168), (247, 931, 704, 170), (380, 626, 843, 443), (244, 934, 711, 172), (378, 623, 834, 449), (241, 937, 717, 174), (238, 940, 724, 176), (376, 620, 825, 455), (235, 943, 732, 178), (374, 617, 816, 461), (232, 946, 740, 180), (229, 949, 748, 182), (372, 614, 807, 467), (226, 952, 756, 184), (370, 611, 798, 473), (223, 955, 764, 186), (220, 958, 772, 188), (281, 577, 666, 275), (338, 520, 791, 478), (283, 575, 664, 273), (335, 523, 795, 475), (285, 573, 662, 271), (287, 571, 660, 269), (332, 526, 800, 472), (289, 569, 658, 267), (329, 529, 804, 469), (291, 567, 656, 265), (293, 565, 652, 261), (326, 532, 809, 466), (297, 561, 646, 255), (323, 535, 813, 463), (303, 555, 640, 249), (309, 549, 634, 243), (320, 538, 818, 460), (315, 543, 628, 237), (317, 541, 822, 457), (321, 537, 622, 231), (327, 531, 616, 225), (314, 544, 827, 454), (333, 525, 610, 219), (311, 547, 831, 451), (402, 674, 915, 399), (407, 681, 918, 397), (308, 550, 836, 448), (411, 687, 921, 395), (305, 553, 840, 445), (416, 694, 924, 393), (421, 701, 927, 391), (302, 556, 845, 442), (425, 707, 930, 389), (299, 559, 849, 439), (430, 714, 933, 387), (435, 721, 936, 385), (296, 562, 854, 436), (440, 728, 939, 383), (341, 517, 968, 488), (446, 736, 942, 381), (452, 744, 945, 379), (343, 515, 966, 486), (458, 752, 948, 377), (345, 513, 964, 484), (464, 760, 951, 375), (470, 768, 954, 373), (347, 511, 962, 482), (476, 776, 957, 371), (349, 509, 960, 480), (477, 778, 861, 334), (474, 774, 853, 331), (471, 770, 844, 328), (468, 766, 835, 325), (465, 762, 826, 322), (462, 758, 817, 319), (459, 754, 808, 316), (456, 750, 799, 313), (453, 746, 790, 310), (450, 742, 769, 307), (447, 738, 757, 304), (444, 734, 745, 301), (441, 730, 733, 298), (438, 726, 722, 295), (487, 788, 876, 340), (485, 786, 881, 342), (483, 784, 886, 344), (481, 782, 891, 346), (479, 780, 896, 348), (403, 676, 901, 350), (406, 680, 907, 352), (410, 686, 912, 354), (413, 690, 917, 356), (417, 696, 923, 358), (420, 700, 929, 360), (424, 706, 935, 362), (427, 710, 941, 364), (431, 716, 947, 366), (434, 720, 953, 368), (278, 580, 672, 280), (873, 339, 337, 521), (580, 69, 101, 672), (720, 220, 188, 953), (716, 223, 186, 947), (710, 226, 184, 941), (706, 229, 182, 935), (700, 232, 180, 929), (696, 235, 178, 923), (690, 238, 176, 917), (686, 241, 174, 912), (680, 244, 172, 907), (676, 247, 170, 901), (780, 250, 168, 896), (782, 253, 166, 891), (784, 256, 164, 886), (786, 259, 162, 881), (788, 262, 160, 876), (726, 217, 102, 722), (730, 215, 108, 733), (734, 213, 114, 745), (738, 211, 120, 757), (742, 209, 126, 769), (746, 207, 132, 790), (750, 205, 138, 799), (754, 203, 144, 808), (758, 201, 146, 817), (762, 199, 148, 826), (766, 197, 150, 835), (770, 195, 152, 844), (774, 193, 154, 853), (778, 191, 156, 861), (509, 24, 25, 960), (776, 189, 221, 957), (511, 26, 27, 962), (768, 187, 224, 954), (760, 185, 227, 951), (513, 28, 29, 964), (752, 183, 230, 948), (515, 30, 31, 966), (744, 181, 233, 945), (736, 179, 236, 942), (517, 32, 33, 968), (728, 177, 239, 939), (562, 66, 67, 854), (721, 175, 242, 936), (714, 173, 245, 933), (559, 64, 65, 849), (707, 171, 248, 930), (556, 62, 63, 845), (701, 169, 251, 927), (694, 167, 254, 924), (553, 60, 61, 840), (687, 165, 257, 921), (550, 58, 59, 836), (681, 163, 260, 918), (674, 161, 263, 915), (547, 56, 57, 831), (525, 105, 218, 610), (544, 54, 55, 827), (531, 111, 216, 616), (537, 117, 214, 622), (541, 52, 53, 822), (543, 123, 212, 628), (538, 50, 51, 818), (549, 129, 210, 634), (555, 135, 208, 640), (535, 48, 49, 813), (561, 141, 206, 646), (532, 46, 47, 809), (565, 145, 204, 652), (567, 147, 202, 656), (529, 44, 45, 804), (569, 149, 200, 658), (526, 42, 43, 800), (571, 151, 198, 660), (573, 153, 196, 662), (523, 40, 41, 795), (575, 155, 194, 664), (520, 38, 39, 791), (577, 157, 192, 666), (958, 370, 473, 772), (955, 372, 467, 764), (611, 100, 70, 798), (952, 374, 461, 756), (614, 103, 72, 807), (949, 376, 455, 748), (946, 378, 449, 740), (617, 106, 74, 816), (943, 380, 443, 732), (620, 109, 76, 825), (940, 382, 437, 724), (937, 384, 432, 717), (623, 112, 78, 834), (934, 386, 428, 711), (626, 115, 80, 843), (931, 388, 423, 704), (928, 390, 418, 697), (629, 118, 82, 852), (925, 392, 414, 691), (632, 121, 84, 860), (922, 394, 409, 684), (919, 396, 404, 677), (635, 124, 86, 867), (916, 398, 400, 671), (638, 127, 88, 875), (613, 222, 336, 522), (619, 228, 330, 528), (641, 130, 90, 883), (625, 234, 324, 534), (644, 133, 92, 890), (631, 240, 318, 540), (637, 246, 312, 546), (647, 136, 94, 898), (643, 252, 306, 552), (650, 139, 96, 906), (649, 258, 300, 558), (655, 264, 294, 564), (653, 142, 98, 913), (657, 266, 292, 566), (608, 97, 143, 866), (659, 268, 290, 568), (661, 270, 288, 570), (606, 95, 140, 850), (663, 272, 286, 572), (604, 93, 137, 832), (665, 274, 284, 574), (667, 276, 282, 576), (602, 91, 134, 814), (956, 369, 433, 719), (600, 89, 131, 796), (950, 367, 429, 713), (944, 365, 426, 709), (598, 87, 128, 765), (938, 363, 422, 703), (596, 85, 125, 741), (932, 361, 419, 699), (926, 359, 415, 693), (594, 83, 122, 718), (920, 357, 412, 689), (592, 81, 119, 712), (914, 355, 408, 683), (909, 353, 405, 679), (590, 79, 116, 705), (904, 351, 401, 673), (588, 77, 113, 698), (670, 279, 277, 581), (675, 281, 275, 583), (579, 159, 190, 668), (871, 338, 478, 779), (682, 283, 273, 585), (863, 335, 475, 775), (507, 22, 23, 911), (688, 285, 271, 587), (695, 287, 269, 589), (855, 332, 472, 771), (702, 289, 267, 591), (505, 20, 21, 905), (847, 329, 469, 767), (708, 291, 265, 593), (715, 293, 261, 595), (503, 18, 19, 900), (838, 326, 466, 763), (729, 297, 255, 597), (829, 323, 463, 759), (753, 303, 249, 599), (777, 309, 243, 601), (501, 16, 17, 893), (820, 320, 460, 755), (805, 315, 237, 603), (811, 317, 457, 751), (499, 14, 15, 888), (823, 321, 231, 605), (841, 327, 225, 607), (802, 314, 454, 747), (858, 333, 219, 609), (497, 12, 13, 882), (793, 311, 451, 743), (910, 402, 399, 654), (902, 407, 397, 651), (495, 10, 11, 877), (773, 308, 448, 739), (895, 411, 395, 648), (761, 305, 445, 735), (887, 416, 393, 645), (879, 421, 391, 642), (493, 8, 9, 870), (749, 302, 442, 731), (872, 425, 389, 639), (737, 299, 439, 727), (491, 6, 7, 865), (864, 430, 387, 636), (856, 435, 385, 633), (725, 296, 436, 723), (848, 440, 383, 630), (489, 4, 5, 859), (878, 341, 488, 789), (839, 446, 381, 627), (830, 452, 379, 624), (582, 71, 104, 678), (884, 343, 486, 787), (821, 458, 377, 621), (889, 345, 484, 785), (812, 464, 375, 618), (803, 470, 373, 615), (584, 73, 107, 685), (894, 347, 482, 783), (794, 476, 371, 612), (899, 349, 480, 781), (586, 75, 110, 692), (792, 477, 334, 524), (797, 474, 331, 527), (801, 471, 328, 530), (806, 468, 325, 533), (810, 465, 322, 536), (815, 462, 319, 539), (819, 459, 316, 542), (824, 456, 313, 545), (828, 453, 310, 548), (833, 450, 307, 551), (837, 447, 304, 554), (842, 444, 301, 557), (846, 441, 298, 560), (851, 438, 295, 563), (967, 487, 340, 518), (965, 485, 342, 516), (963, 483, 344, 514), (961, 481, 346, 512), (959, 479, 348, 510), (908, 403, 350, 508), (903, 406, 352, 506), (897, 410, 354, 504), (892, 413, 356, 502), (885, 417, 358, 500), (880, 420, 360, 498), (874, 424, 362, 496), (869, 427, 364, 494), (862, 431, 366, 492), (857, 434, 368, 490), (669, 278, 280, 578), (519, 99, 158, 868), (38, 873, 521, 39)])
_uv = me_cylinder_001.uv_layers.new(name='UVMap')
_uv.uv.foreach_set('vector', [0.5008, 0.6667, 0.4549, 0.6667, 0.4549, 3.974e-08, 0.5008, 3.564e-05, 0.5008, 0.3334, 0.5008, 0.6667, 0.5008, 0.6667, 0.4281, 0.6667, 0.4266, 0.6667, 0.4266, 3.338e-05, 0.4281, 3.338e-05, 0.4251, 0.6667, 0.4236, 0.6667, 0.4236, 3.338e-05, 0.4251, 3.338e-05, 0.4549, 0.6667, 0.4534, 0.6667, 0.4534, 0.0, 0.4549, 3.974e-08, 0.4068, 0.6667, 0.4053, 0.6667, 0.4053, 3.334e-05, 0.4068, 3.338e-05, 0.3585, 0.6667, 0.357, 0.6667, 0.357, 3.334e-05, 0.3585, 3.334e-05, 0.3118, 0.6667, 0.3104, 0.6667, 0.3104, 3.334e-05, 0.3118, 3.342e-05, 0.7298, 0.6667, 0.7285, 0.6667, 0.7285, 3.974e-08, 0.7298, 3.974e-08, 0.0302, 3.974e-08, 0.03161, 3.974e-08, 0.03161, 0.6667, 0.0302, 0.6667, 0.07655, 3.974e-08, 0.07804, 3.974e-08, 0.07804, 0.6667, 0.07655, 0.6667, 0.1247, 3.974e-08, 0.1263, 3.974e-08, 0.1263, 0.6667, 0.1247, 0.6667, 0.1729, 3.974e-08, 0.1744, 3.974e-08, 0.1744, 0.6667, 0.1729, 0.6667, 0.2193, 3.974e-08, 0.2207, 0.0, 0.2207, 0.6667, 0.2193, 0.6667, 0.262, 3.974e-08, 0.2633, 3.974e-08, 0.2633, 0.6667, 0.262, 0.6667, 0.2092, 1.0, 5.89e-08, 1.0, 5.89e-08, 1.0, 5.89e-08, 1.0, 0.0, 0.6667, 0.2092, 0.6667, 0.5284, 3.974e-08, 0.5298, 3.974e-08, 0.5298, 0.6667, 0.5284, 0.6667, 0.5734, 3.974e-08, 0.5748, 7.947e-08, 0.5748, 0.6667, 0.5734, 0.6667, 0.621, 3.974e-08, 0.6225, 3.974e-08, 0.6225, 0.6667, 0.621, 0.6667, 0.6694, 7.947e-08, 0.6709, 3.974e-08, 0.6709, 0.6667, 0.6694, 0.6667, 0.6932, 7.947e-08, 0.6947, 7.947e-08, 0.6947, 0.6667, 0.6932, 0.6667, 0.6452, 7.947e-08, 0.6467, 3.974e-08, 0.6467, 0.6667, 0.6452, 0.6667, 0.5968, 3.974e-08, 0.5983, 7.947e-08, 0.5983, 0.6667, 0.5968, 0.6667, 0.5502, 3.974e-08, 0.5516, 3.974e-08, 0.5516, 0.6667, 0.5502, 0.6667, 0.5071, 3.974e-08, 0.5083, 3.974e-08, 0.5083, 0.6667, 0.5071, 0.6667, 0.2416, 0.0, 0.2429, 0.0, 0.2429, 0.6667, 0.2416, 0.6667, 0.1967, 3.974e-08, 0.1981, 0.0, 0.1981, 0.6667, 0.1967, 0.6667, 0.149, 0.0, 0.1505, 3.974e-08, 0.1505, 0.6667, 0.149, 0.6667, 0.1005, 0.0, 0.102, 3.974e-08, 0.102, 0.6667, 0.1005, 0.6667, 0.05281, 3.974e-08, 0.05426, 3.974e-08, 0.05426, 0.6667, 0.05281, 0.6667, 0.007929, 3.974e-08, 0.009258, 3.974e-08, 0.009258, 0.6667, 0.007929, 0.6667, 0.2892, 0.6667, 0.2879, 0.6667, 0.2879, 3.334e-05, 0.2892, 3.338e-05, 0.3346, 0.6667, 0.3332, 0.6667, 0.3332, 3.334e-05, 0.3346, 3.338e-05, 0.3825, 0.6667, 0.381, 0.6667, 0.381, 3.338e-05, 0.3825, 3.338e-05, 0.2812, 0.6667, 0.2799, 0.6667, 0.2799, 3.334e-05, 0.2812, 3.338e-05, 0.5229, 3.974e-08, 0.5243, 0.0, 0.5243, 0.6667, 0.5229, 0.6667, 0.419, 0.6667, 0.4175, 0.6667, 0.4175, 3.338e-05, 0.419, 3.334e-05, 0.5675, 7.947e-08, 0.5689, 7.947e-08, 0.5689, 0.6667, 0.5675, 0.6667, 0.3259, 0.6667, 0.3245, 0.6667, 0.3245, 3.334e-05, 0.3259, 3.342e-05, 0.3705, 0.6667, 0.369, 0.6667, 0.369, 3.334e-05, 0.3705, 3.338e-05, 0.3231, 0.6667, 0.3216, 0.6667, 0.3216, 3.334e-05, 0.3231, 3.334e-05, 0.6149, 3.974e-08, 0.6164, 3.974e-08, 0.6164, 0.6667, 0.6149, 0.6667, 0.2786, 0.6667, 0.2773, 0.6667, 0.2773, 3.338e-05, 0.2786, 3.334e-05, 0.6634, 7.947e-08, 0.6649, 7.947e-08, 0.6649, 0.6667, 0.6634, 0.6667, 0.3735, 0.6667, 0.372, 0.6667, 0.372, 3.334e-05, 0.3735, 3.338e-05, 0.01884, 3.974e-08, 0.02025, 0.0, 0.02025, 0.6667, 0.01884, 0.6667, 0.06454, 3.974e-08, 0.06604, 0.0, 0.06604, 0.6667, 0.06454, 0.6667, 0.7109, 7.947e-08, 0.7124, 7.947e-08, 0.7124, 0.6667, 0.7109, 0.6667, 0.4099, 0.6667, 0.4083, 0.6667, 0.4083, 3.338e-05, 0.4099, 3.334e-05, 0.1126, 0.0, 0.1141, 0.0, 0.1141, 0.6667, 0.1126, 0.6667, 0.6873, 7.947e-08, 0.6888, 3.974e-08, 0.6888, 0.6667, 0.6873, 0.6667, 0.161, 3.974e-08, 0.1625, 3.974e-08, 0.1625, 0.6667, 0.161, 0.6667, 0.2081, 3.974e-08, 0.2095, 3.974e-08, 0.2095, 0.6667, 0.2081, 0.6667, 0.3615, 0.6667, 0.36, 0.6667, 0.36, 3.334e-05, 0.3615, 3.338e-05, 0.6391, 7.947e-08, 0.6407, 3.974e-08, 0.6407, 0.6667, 0.6391, 0.6667, 0.252, 3.974e-08, 0.2533, 3.974e-08, 0.2533, 0.6667, 0.252, 0.6667, 0.5909, 3.974e-08, 0.5923, 3.974e-08, 0.5923, 0.6667, 0.5909, 0.6667, 0.3146, 0.6667, 0.3132, 0.6667, 0.3132, 3.338e-05, 0.3146, 3.338e-05, 0.5175, 0.0, 0.5188, 3.974e-08, 0.5188, 0.6667, 0.5175, 0.6667, 0.5616, 3.974e-08, 0.5631, 7.947e-08, 0.5631, 0.6667, 0.5616, 0.6667, 0.5446, 7.947e-08, 0.5459, 7.947e-08, 0.5459, 0.6667, 0.5446, 0.6667, 0.6088, 7.947e-08, 0.6103, 7.947e-08, 0.6103, 0.6667, 0.6088, 0.6667, 0.502, 3.974e-08, 0.5033, 3.974e-08, 0.5033, 0.6667, 0.502, 0.6667, 0.7363, 3.974e-08, 0.7376, 3.974e-08, 0.7376, 0.6667, 0.7363, 0.6667, 0.6573, 3.974e-08, 0.6588, 3.974e-08, 0.6588, 0.6667, 0.6573, 0.6667, 0.705, 7.947e-08, 0.7065, 3.974e-08, 0.7065, 0.6667, 0.705, 0.6667, 0.2362, 0.0, 0.2375, 3.974e-08, 0.2375, 0.6667, 0.2362, 0.6667, 0.02736, 3.974e-08, 0.02879, 0.0, 0.02879, 0.6667, 0.02736, 0.6667, 0.6814, 3.974e-08, 0.6829, 7.947e-08, 0.6829, 0.6667, 0.6814, 0.6667, 0.1909, 0.0, 0.1923, 0.0, 0.1923, 0.6667, 0.1909, 0.6667, 0.6331, 3.974e-08, 0.6346, 3.974e-08, 0.6346, 0.6667, 0.6331, 0.6667, 0.585, 7.947e-08, 0.5864, 3.974e-08, 0.5864, 0.6667, 0.585, 0.6667, 0.07355, 0.0, 0.07505, 3.974e-08, 0.07505, 0.6667, 0.07355, 0.6667, 0.143, 0.0, 0.1445, 3.974e-08, 0.1445, 0.6667, 0.143, 0.6667, 0.5391, 0.0, 0.5404, 3.974e-08, 0.5404, 0.6667, 0.5391, 0.6667, 0.09442, 3.974e-08, 0.09592, 3.974e-08, 0.09592, 0.6667, 0.09442, 0.6667, 0.1217, 0.0, 0.1232, 3.974e-08, 0.1232, 0.6667, 0.1217, 0.6667, 0.2723, 0.0, 0.2735, 3.974e-08, 0.2735, 0.6667, 0.2723, 0.6667, 0.2306, 3.974e-08, 0.232, 0.0, 0.232, 0.6667, 0.2306, 0.6667, 0.04702, 3.974e-08, 0.04845, 3.974e-08, 0.04845, 0.6667, 0.04702, 0.6667, 0.1849, 3.974e-08, 0.1864, 3.974e-08, 0.1864, 0.6667, 0.1849, 0.6667, 0.002598, 0.0, 0.003909, 3.974e-08, 0.003909, 0.6667, 0.002598, 0.6667, 0.17, 0.0, 0.1714, 3.974e-08, 0.1714, 0.6667, 0.17, 0.6667, 0.1369, 0.0, 0.1384, 3.974e-08, 0.1384, 0.6667, 0.1369, 0.6667, 0.08844, 3.974e-08, 0.08993, 3.974e-08, 0.08993, 0.6667, 0.08844, 0.6667, 0.2947, 0.6667, 0.2933, 0.6667, 0.2933, 3.338e-05, 0.2947, 3.338e-05, 0.2165, 3.974e-08, 0.2179, 3.974e-08, 0.2179, 0.6667, 0.2165, 0.6667, 0.04136, 0.0, 0.04275, 3.974e-08, 0.04275, 0.6667, 0.04136, 0.6667, 0.3405, 0.6667, 0.339, 0.6667, 0.339, 3.334e-05, 0.3405, 3.342e-05, 0.7194, 0.6667, 0.7181, 0.6667, 0.7181, 0.0, 0.7194, 0.0, 0.3003, 0.6667, 0.2989, 0.6667, 0.2989, 3.334e-05, 0.3003, 3.338e-05, 0.2595, 0.0, 0.2607, 3.974e-08, 0.2607, 0.6667, 0.2595, 0.6667, 0.3886, 0.6667, 0.3871, 0.6667, 0.3871, 3.338e-05, 0.3886, 3.338e-05, 0.3465, 0.6667, 0.345, 0.6667, 0.345, 3.338e-05, 0.3465, 3.338e-05, 0.4371, 0.6667, 0.4356, 0.6667, 0.4356, 3.334e-05, 0.4371, 3.338e-05, 0.4401, 0.6667, 0.4386, 0.6667, 0.4386, 3.334e-05, 0.4401, 3.338e-05, 0.3947, 0.6667, 0.3931, 0.6667, 0.3931, 3.338e-05, 0.3947, 3.338e-05, 0.4431, 0.6667, 0.4416, 0.6667, 0.4416, 3.334e-05, 0.4431, 3.338e-05, 0.01604, 3.974e-08, 0.01744, 3.974e-08, 0.01744, 0.6667, 0.01604, 0.6667, 0.257, 3.974e-08, 0.2583, 0.0, 0.2583, 0.6667, 0.257, 0.6667, 0.06157, 3.974e-08, 0.06305, 3.974e-08, 0.06305, 0.6667, 0.06157, 0.6667, 0.2137, 3.974e-08, 0.2151, 3.974e-08, 0.2151, 0.6667, 0.2137, 0.6667, 0.167, 0.0, 0.1685, 0.0, 0.1685, 0.6667, 0.167, 0.6667, 0.1095, 3.974e-08, 0.111, 3.974e-08, 0.111, 0.6667, 0.1095, 0.6667, 0.1186, 3.974e-08, 0.1202, 0.0, 0.1202, 0.6667, 0.1186, 0.6667, 0.1581, 0.0, 0.1596, 3.974e-08, 0.1596, 0.6667, 0.1581, 0.6667, 0.07053, 0.0, 0.07204, 0.0, 0.07204, 0.6667, 0.07053, 0.6667, 0.0245, 3.974e-08, 0.02593, 3.974e-08, 0.02593, 0.6667, 0.0245, 0.6667, 0.2053, 0.0, 0.2067, 0.0, 0.2067, 0.6667, 0.2053, 0.6667, 0.7337, 3.974e-08, 0.735, 0.0, 0.735, 0.6667, 0.7337, 0.6667, 0.2495, 0.0, 0.2508, 0.0, 0.2508, 0.6667, 0.2495, 0.6667, 0.3174, 0.6667, 0.316, 0.6667, 0.316, 3.338e-05, 0.3174, 3.334e-05, 0.3645, 0.6667, 0.363, 0.6667, 0.363, 3.334e-05, 0.3645, 3.334e-05, 0.5148, 0.0, 0.5161, 3.974e-08, 0.5161, 0.6667, 0.5148, 0.6667, 0.4129, 0.6667, 0.4114, 0.6667, 0.4114, 3.338e-05, 0.4129, 3.334e-05, 0.5587, 7.947e-08, 0.5601, 7.947e-08, 0.5601, 0.6667, 0.5587, 0.6667, 0.3765, 0.6667, 0.375, 0.6667, 0.375, 3.338e-05, 0.3765, 3.338e-05, 0.3288, 0.6667, 0.3273, 0.6667, 0.3273, 3.338e-05, 0.3288, 3.338e-05, 0.6058, 7.947e-08, 0.6073, 7.947e-08, 0.6073, 0.6667, 0.6058, 0.6667, 0.2838, 0.6667, 0.2825, 0.6667, 0.2825, 3.338e-05, 0.2838, 3.338e-05, 0.6543, 3.974e-08, 0.6558, 3.974e-08, 0.6558, 0.6667, 0.6543, 0.6667, 0.0133, 3.974e-08, 0.01466, 3.974e-08, 0.01466, 0.6667, 0.0133, 0.6667, 0.05863, 3.974e-08, 0.06009, 3.974e-08, 0.06009, 0.6667, 0.05863, 0.6667, 0.7021, 3.974e-08, 0.7036, 7.947e-08, 0.7036, 0.6667, 0.7021, 0.6667, 0.1065, 3.974e-08, 0.108, 3.974e-08, 0.108, 0.6667, 0.1065, 0.6667, 0.6784, 7.947e-08, 0.6799, 7.947e-08, 0.6799, 0.6667, 0.6784, 0.6667, 0.1551, 0.0, 0.1566, 0.0, 0.1566, 0.6667, 0.1551, 0.6667, 0.2025, 0.0, 0.2039, 3.974e-08, 0.2039, 0.6667, 0.2025, 0.6667, 0.6301, 3.974e-08, 0.6316, 3.974e-08, 0.6316, 0.6667, 0.6301, 0.6667, 0.2469, 0.0, 0.2482, 3.974e-08, 0.2482, 0.6667, 0.2469, 0.6667, 0.5821, 7.947e-08, 0.5835, 7.947e-08, 0.5835, 0.6667, 0.5821, 0.6667, 0.5122, 3.974e-08, 0.5135, 3.974e-08, 0.5135, 0.6667, 0.5122, 0.6667, 0.5558, 3.974e-08, 0.5572, 7.947e-08, 0.5572, 0.6667, 0.5558, 0.6667, 0.5364, 7.947e-08, 0.5378, 3.974e-08, 0.5378, 0.6667, 0.5364, 0.6667, 0.6028, 0.0, 0.6043, 3.974e-08, 0.6043, 0.6667, 0.6028, 0.6667, 0.2697, 0.0, 0.271, 3.974e-08, 0.271, 0.6667, 0.2697, 0.6667, 0.6513, 7.947e-08, 0.6528, 3.974e-08, 0.6528, 0.6667, 0.6513, 0.6667, 0.6991, 3.974e-08, 0.7006, 7.947e-08, 0.7006, 0.6667, 0.6991, 0.6667, 0.2278, 0.0, 0.2292, 3.974e-08, 0.2292, 0.6667, 0.2278, 0.6667, 0.6754, 3.974e-08, 0.6769, 7.947e-08, 0.6769, 0.6667, 0.6754, 0.6667, 0.182, 0.0, 0.1834, 3.974e-08, 0.1834, 0.6667, 0.182, 0.6667, 0.627, 3.974e-08, 0.6285, 3.974e-08, 0.6285, 0.6667, 0.627, 0.6667, 0.5792, 7.947e-08, 0.5806, 3.974e-08, 0.5806, 0.6667, 0.5792, 0.6667, 0.1339, 0.0, 0.1354, 0.0, 0.1354, 0.6667, 0.1339, 0.6667, 0.5337, 0.0, 0.5351, 3.974e-08, 0.5351, 0.6667, 0.5337, 0.6667, 0.08546, 3.974e-08, 0.08695, 3.974e-08, 0.08695, 0.6667, 0.08546, 0.6667, 0.2672, 3.974e-08, 0.2685, 3.974e-08, 0.2685, 0.6667, 0.2672, 0.6667, 0.225, 3.974e-08, 0.2264, 3.974e-08, 0.2264, 0.6667, 0.225, 0.6667, 0.03855, 3.974e-08, 0.03995, 0.0, 0.03995, 0.6667, 0.03855, 0.6667, 0.179, 0.0, 0.1805, 0.0, 0.1805, 0.6667, 0.179, 0.6667, 0.7219, 0.6667, 0.7206, 0.6667, 0.7206, 3.974e-08, 0.7219, 3.974e-08, 0.1308, 3.974e-08, 0.1324, 0.0, 0.1324, 0.6667, 0.1308, 0.6667, 0.08249, 3.974e-08, 0.08397, 3.974e-08, 0.08397, 0.6667, 0.08249, 0.6667, 0.3031, 0.6667, 0.3017, 0.6667, 0.3017, 3.334e-05, 0.3031, 3.338e-05, 0.03576, 0.0, 0.03715, 3.974e-08, 0.03715, 0.6667, 0.03576, 0.6667, 0.3495, 0.6667, 0.348, 0.6667, 0.348, 3.338e-05, 0.3495, 3.338e-05, 0.7246, 0.6667, 0.7232, 0.6667, 0.7232, 0.0, 0.7246, 3.974e-08, 0.306, 0.6667, 0.3046, 0.6667, 0.3046, 3.334e-05, 0.306, 3.334e-05, 0.3977, 0.6667, 0.3962, 0.6667, 0.3962, 3.338e-05, 0.3977, 3.334e-05, 0.3525, 0.6667, 0.351, 0.6667, 0.351, 3.338e-05, 0.3525, 3.338e-05, 0.4461, 0.6667, 0.4446, 0.6667, 0.4446, 3.334e-05, 0.4461, 3.334e-05, 0.4007, 0.6667, 0.3992, 0.6667, 0.3992, 3.334e-05, 0.4007, 3.338e-05, 0.449, 0.6667, 0.4476, 0.6667, 0.4476, 3.334e-05, 0.449, 3.338e-05, 0.3916, 0.6667, 0.3901, 0.6667, 0.3901, 3.338e-05, 0.3916, 3.338e-05, 0.4341, 0.6667, 0.4326, 0.6667, 0.4326, 3.338e-05, 0.4341, 3.334e-05, 0.3435, 0.6667, 0.342, 0.6667, 0.342, 3.334e-05, 0.3435, 3.338e-05, 0.3856, 0.6667, 0.384, 0.6667, 0.384, 3.334e-05, 0.3856, 3.334e-05, 0.2975, 0.6667, 0.2961, 0.6667, 0.2961, 3.338e-05, 0.2975, 3.334e-05, 0.0, 0.0, 0.001287, 3.974e-08, 0.001287, 0.6667, 2.945e-08, 0.6667, 0.3376, 0.6667, 0.3361, 0.6667, 0.3361, 3.334e-05, 0.3376, 3.338e-05, 0.04416, 3.974e-08, 0.04558, 0.0, 0.04558, 0.6667, 0.04416, 0.6667, 0.2919, 0.6667, 0.2906, 0.6667, 0.2906, 3.338e-05, 0.2919, 3.334e-05, 0.09142, 3.974e-08, 0.09292, 3.974e-08, 0.09292, 0.6667, 0.09142, 0.6667, 0.14, 0.0, 0.1415, 0.0, 0.1415, 0.6667, 0.14, 0.6667, 0.005238, 3.974e-08, 0.006581, 0.0, 0.006582, 0.6667, 0.005239, 0.6667, 0.1879, 0.0, 0.1894, 0.0, 0.1894, 0.6667, 0.1879, 0.6667, 0.0499, 3.974e-08, 0.05135, 0.0, 0.05135, 0.6667, 0.0499, 0.6667, 0.2334, 3.974e-08, 0.2348, 3.974e-08, 0.2348, 0.6667, 0.2334, 0.6667, 0.2748, 3.974e-08, 0.276, 0.0, 0.276, 0.6667, 0.2748, 0.6667, 0.09743, 3.974e-08, 0.09894, 3.974e-08, 0.09894, 0.6667, 0.09743, 0.6667, 0.5418, 7.947e-08, 0.5432, 3.974e-08, 0.5432, 0.6667, 0.5418, 0.6667, 0.146, 3.974e-08, 0.1475, 3.974e-08, 0.1475, 0.6667, 0.146, 0.6667, 0.5879, 7.947e-08, 0.5894, 3.974e-08, 0.5894, 0.6667, 0.5879, 0.6667, 0.6361, 7.947e-08, 0.6376, 7.947e-08, 0.6376, 0.6667, 0.6361, 0.6667, 0.1938, 3.974e-08, 0.1952, 0.0, 0.1952, 0.6667, 0.1938, 0.6667, 0.6843, 3.974e-08, 0.6858, 3.974e-08, 0.6858, 0.6667, 0.6843, 0.6667, 0.2389, 0.0, 0.2402, 3.974e-08, 0.2402, 0.6667, 0.2389, 0.6667, 0.708, 7.947e-08, 0.7095, 7.947e-08, 0.7095, 0.6667, 0.708, 0.6667, 0.6604, 7.947e-08, 0.6619, 7.947e-08, 0.6619, 0.6667, 0.6604, 0.6667, 0.5045, 0.0, 0.5058, 3.974e-08, 0.5058, 0.6667, 0.5045, 0.6667, 0.6118, 3.974e-08, 0.6134, 3.974e-08, 0.6134, 0.6667, 0.6118, 0.6667, 0.5473, 3.974e-08, 0.5488, 3.974e-08, 0.5488, 0.6667, 0.5473, 0.6667, 0.5645, 7.947e-08, 0.566, 3.974e-08, 0.566, 0.6667, 0.5645, 0.6667, 0.5202, 3.974e-08, 0.5216, 3.974e-08, 0.5216, 0.6667, 0.5202, 0.6667, 0.5938, 3.974e-08, 0.5953, 3.974e-08, 0.5953, 0.6667, 0.5938, 0.6667, 0.2545, 3.974e-08, 0.2558, 0.0, 0.2558, 0.6667, 0.2545, 0.6667, 0.6422, 3.974e-08, 0.6437, 7.947e-08, 0.6437, 0.6667, 0.6422, 0.6667, 0.2109, 3.974e-08, 0.2123, 0.0, 0.2123, 0.6667, 0.2109, 0.6667, 0.164, 3.974e-08, 0.1655, 3.974e-08, 0.1655, 0.6667, 0.164, 0.6667, 0.6903, 3.974e-08, 0.6917, 7.947e-08, 0.6917, 0.6667, 0.6903, 0.6667, 0.1156, 0.0, 0.1171, 0.0, 0.1171, 0.6667, 0.1156, 0.6667, 0.7139, 7.947e-08, 0.7153, 7.947e-08, 0.7153, 0.6667, 0.7139, 0.6667, 0.06753, 0.0, 0.06903, 3.974e-08, 0.06903, 0.6667, 0.06753, 0.6667, 0.02166, 3.974e-08, 0.02308, 0.0, 0.02308, 0.6667, 0.02166, 0.6667, 0.6664, 7.947e-08, 0.6679, 7.947e-08, 0.6679, 0.6667, 0.6664, 0.6667, 0.7311, 3.974e-08, 0.7324, 3.974e-08, 0.7324, 0.6667, 0.7311, 0.6667, 0.6179, 7.947e-08, 0.6195, 7.947e-08, 0.6195, 0.6667, 0.6179, 0.6667, 0.3202, 0.6667, 0.3188, 0.6667, 0.3188, 3.334e-05, 0.3202, 3.338e-05, 0.3675, 0.6667, 0.366, 0.6667, 0.366, 3.338e-05, 0.3675, 3.334e-05, 0.5704, 3.974e-08, 0.5719, 3.974e-08, 0.5719, 0.6667, 0.5704, 0.6667, 0.416, 0.6667, 0.4144, 0.6667, 0.4144, 3.338e-05, 0.416, 3.334e-05, 0.5257, 3.974e-08, 0.5271, 3.974e-08, 0.5271, 0.6667, 0.5257, 0.6667, 0.3795, 0.6667, 0.378, 0.6667, 0.378, 3.334e-05, 0.3795, 3.334e-05, 0.3317, 0.6667, 0.3302, 0.6667, 0.3302, 3.338e-05, 0.3317, 3.338e-05, 0.2865, 0.6667, 0.2852, 0.6667, 0.2852, 3.338e-05, 0.2865, 3.338e-05, 0.01059, 0.0, 0.01194, 3.974e-08, 0.01194, 0.6667, 0.01059, 0.6667, 0.0557, 3.974e-08, 0.05716, 3.974e-08, 0.05716, 0.6667, 0.0557, 0.6667, 0.1035, 3.974e-08, 0.105, 3.974e-08, 0.105, 0.6667, 0.1035, 0.6667, 0.1521, 0.0, 0.1536, 3.974e-08, 0.1536, 0.6667, 0.1521, 0.6667, 0.1996, 0.0, 0.201, 3.974e-08, 0.201, 0.6667, 0.1996, 0.6667, 0.2442, 3.974e-08, 0.2456, 3.974e-08, 0.2456, 0.6667, 0.2442, 0.6667, 0.5096, 3.974e-08, 0.5109, 7.947e-08, 0.5109, 0.6667, 0.5096, 0.6667, 0.553, 3.974e-08, 0.5544, 3.974e-08, 0.5544, 0.6667, 0.553, 0.6667, 0.5998, 7.947e-08, 0.6013, 3.974e-08, 0.6013, 0.6667, 0.5998, 0.6667, 0.6482, 7.947e-08, 0.6498, 7.947e-08, 0.6498, 0.6667, 0.6482, 0.6667, 0.6962, 7.947e-08, 0.6977, 7.947e-08, 0.6977, 0.6667, 0.6962, 0.6667, 0.6724, 3.974e-08, 0.6739, 7.947e-08, 0.6739, 0.6667, 0.6724, 0.6667, 0.624, 7.947e-08, 0.6255, 7.947e-08, 0.6255, 0.6667, 0.624, 0.6667, 0.5763, 7.947e-08, 0.5777, 3.974e-08, 0.5777, 0.6667, 0.5763, 0.6667, 0.5311, 3.974e-08, 0.5324, 3.974e-08, 0.5324, 0.6667, 0.5311, 0.6667, 0.2646, 3.974e-08, 0.2659, 0.0, 0.2659, 0.6667, 0.2646, 0.6667, 0.2221, 3.974e-08, 0.2236, 3.974e-08, 0.2236, 0.6667, 0.2221, 0.6667, 0.1759, 0.0, 0.1774, 0.0, 0.1774, 0.6667, 0.1759, 0.6667, 0.1278, 0.0, 0.1293, 0.0, 0.1293, 0.6667, 0.1278, 0.6667, 0.07952, 3.974e-08, 0.08101, 3.974e-08, 0.08101, 0.6667, 0.07952, 0.6667, 0.03299, 3.974e-08, 0.03438, 3.974e-08, 0.03438, 0.6667, 0.03299, 0.6667, 0.7272, 0.6667, 0.7259, 0.6667, 0.7259, 0.0, 0.7272, 3.974e-08, 0.3089, 0.6667, 0.3075, 0.6667, 0.3075, 3.338e-05, 0.3089, 3.338e-05, 0.3555, 0.6667, 0.354, 0.6667, 0.354, 3.338e-05, 0.3555, 3.338e-05, 0.4038, 0.6667, 0.4023, 0.6667, 0.4023, 3.338e-05, 0.4038, 3.334e-05, 0.452, 0.6667, 0.4505, 0.6667, 0.4505, 1.673e-05, 0.452, 3.974e-08, 0.422, 0.6667, 0.4205, 0.6667, 0.4205, 3.338e-05, 0.422, 3.334e-05, 0.4296, 0.6667, 0.4281, 0.6667, 0.4281, 3.338e-05, 0.4296, 3.338e-05, 0.4205, 0.6667, 0.419, 0.6667, 0.419, 3.334e-05, 0.4205, 3.338e-05, 0.4505, 0.6667, 0.449, 0.6667, 0.449, 3.338e-05, 0.4505, 1.673e-05, 0.4023, 0.6667, 0.4007, 0.6667, 0.4007, 3.338e-05, 0.4023, 3.338e-05, 0.354, 0.6667, 0.3525, 0.6667, 0.3525, 3.338e-05, 0.354, 3.338e-05, 0.3075, 0.6667, 0.306, 0.6667, 0.306, 3.334e-05, 0.3075, 3.338e-05, 0.7259, 0.6667, 0.7246, 0.6667, 0.7246, 3.974e-08, 0.7259, 0.0, 0.03438, 3.974e-08, 0.03576, 0.0, 0.03576, 0.6667, 0.03438, 0.6667, 0.08101, 3.974e-08, 0.08249, 3.974e-08, 0.08249, 0.6667, 0.08101, 0.6667, 0.1293, 0.0, 0.1308, 3.974e-08, 0.1308, 0.6667, 0.1293, 0.6667, 0.1774, 0.0, 0.179, 0.0, 0.179, 0.6667, 0.1774, 0.6667, 0.2236, 3.974e-08, 0.225, 3.974e-08, 0.225, 0.6667, 0.2236, 0.6667, 0.2659, 0.0, 0.2672, 3.974e-08, 0.2672, 0.6667, 0.2659, 0.6667, 0.5324, 3.974e-08, 0.5337, 0.0, 0.5337, 0.6667, 0.5324, 0.6667, 0.5777, 3.974e-08, 0.5792, 7.947e-08, 0.5792, 0.6667, 0.5777, 0.6667, 0.6255, 7.947e-08, 0.627, 3.974e-08, 0.627, 0.6667, 0.6255, 0.6667, 0.6739, 7.947e-08, 0.6754, 3.974e-08, 0.6754, 0.6667, 0.6739, 0.6667, 0.6977, 7.947e-08, 0.6991, 3.974e-08, 0.6991, 0.6667, 0.6977, 0.6667, 0.6498, 7.947e-08, 0.6513, 7.947e-08, 0.6513, 0.6667, 0.6498, 0.6667, 0.6013, 3.974e-08, 0.6028, 0.0, 0.6028, 0.6667, 0.6013, 0.6667, 0.5544, 3.974e-08, 0.5558, 3.974e-08, 0.5558, 0.6667, 0.5544, 0.6667, 0.5109, 7.947e-08, 0.5122, 3.974e-08, 0.5122, 0.6667, 0.5109, 0.6667, 0.2456, 3.974e-08, 0.2469, 0.0, 0.2469, 0.6667, 0.2456, 0.6667, 0.201, 3.974e-08, 0.2025, 0.0, 0.2025, 0.6667, 0.201, 0.6667, 0.1536, 3.974e-08, 0.1551, 0.0, 0.1551, 0.6667, 0.1536, 0.6667, 0.105, 3.974e-08, 0.1065, 3.974e-08, 0.1065, 0.6667, 0.105, 0.6667, 0.05716, 3.974e-08, 0.05863, 3.974e-08, 0.05863, 0.6667, 0.05716, 0.6667, 0.01194, 3.974e-08, 0.0133, 3.974e-08, 0.0133, 0.6667, 0.01194, 0.6667, 0.2852, 0.6667, 0.2838, 0.6667, 0.2838, 3.338e-05, 0.2852, 3.338e-05, 0.3302, 0.6667, 0.3288, 0.6667, 0.3288, 3.338e-05, 0.3302, 3.338e-05, 0.378, 0.6667, 0.3765, 0.6667, 0.3765, 3.338e-05, 0.378, 3.334e-05, 0.5271, 3.974e-08, 0.5284, 3.974e-08, 0.5284, 0.6667, 0.5271, 0.6667, 0.4144, 0.6667, 0.4129, 0.6667, 0.4129, 3.334e-05, 0.4144, 3.338e-05, 0.5719, 3.974e-08, 0.5734, 3.974e-08, 0.5734, 0.6667, 0.5719, 0.6667, 0.366, 0.6667, 0.3645, 0.6667, 0.3645, 3.334e-05, 0.366, 3.338e-05, 0.3188, 0.6667, 0.3174, 0.6667, 0.3174, 3.334e-05, 0.3188, 3.334e-05, 0.6195, 7.947e-08, 0.621, 3.974e-08, 0.621, 0.6667, 0.6195, 0.6667, 0.7324, 3.974e-08, 0.7337, 3.974e-08, 0.7337, 0.6667, 0.7324, 0.6667, 0.6679, 7.947e-08, 0.6694, 7.947e-08, 0.6694, 0.6667, 0.6679, 0.6667, 0.02308, 0.0, 0.0245, 3.974e-08, 0.0245, 0.6667, 0.02308, 0.6667, 0.06903, 3.974e-08, 0.07053, 0.0, 0.07053, 0.6667, 0.06903, 0.6667, 0.7153, 7.947e-08, 0.7168, 7.947e-08, 0.7168, 0.6667, 0.7153, 0.6667, 0.1171, 0.0, 0.1186, 3.974e-08, 0.1186, 0.6667, 0.1171, 0.6667, 0.6917, 7.947e-08, 0.6932, 7.947e-08, 0.6932, 0.6667, 0.6917, 0.6667, 0.1655, 3.974e-08, 0.167, 0.0, 0.167, 0.6667, 0.1655, 0.6667, 0.2123, 0.0, 0.2137, 3.974e-08, 0.2137, 0.6667, 0.2123, 0.6667, 0.6437, 7.947e-08, 0.6452, 7.947e-08, 0.6452, 0.6667, 0.6437, 0.6667, 0.2558, 0.0, 0.257, 3.974e-08, 0.257, 0.6667, 0.2558, 0.6667, 0.5953, 3.974e-08, 0.5968, 3.974e-08, 0.5968, 0.6667, 0.5953, 0.6667, 0.5216, 3.974e-08, 0.5229, 3.974e-08, 0.5229, 0.6667, 0.5216, 0.6667, 0.566, 3.974e-08, 0.5675, 7.947e-08, 0.5675, 0.6667, 0.566, 0.6667, 0.5488, 3.974e-08, 0.5502, 3.974e-08, 0.5502, 0.6667, 0.5488, 0.6667, 0.6134, 3.974e-08, 0.6149, 3.974e-08, 0.6149, 0.6667, 0.6134, 0.6667, 0.5058, 3.974e-08, 0.5071, 3.974e-08, 0.5071, 0.6667, 0.5058, 0.6667, 0.6619, 7.947e-08, 0.6634, 7.947e-08, 0.6634, 0.6667, 0.6619, 0.6667, 0.7095, 7.947e-08, 0.7109, 7.947e-08, 0.7109, 0.6667, 0.7095, 0.6667, 0.2402, 3.974e-08, 0.2416, 0.0, 0.2416, 0.6667, 0.2402, 0.6667, 0.6858, 3.974e-08, 0.6873, 7.947e-08, 0.6873, 0.6667, 0.6858, 0.6667, 0.1952, 0.0, 0.1967, 3.974e-08, 0.1967, 0.6667, 0.1952, 0.6667, 0.6376, 7.947e-08, 0.6391, 7.947e-08, 0.6391, 0.6667, 0.6376, 0.6667, 0.5894, 3.974e-08, 0.5909, 3.974e-08, 0.5909, 0.6667, 0.5894, 0.6667, 0.1475, 3.974e-08, 0.149, 0.0, 0.149, 0.6667, 0.1475, 0.6667, 0.5432, 3.974e-08, 0.5446, 7.947e-08, 0.5446, 0.6667, 0.5432, 0.6667, 0.09894, 3.974e-08, 0.1005, 0.0, 0.1005, 0.6667, 0.09894, 0.6667, 0.5008, 3.974e-08, 0.502, 3.974e-08, 0.502, 0.6667, 0.5008, 0.6667, 0.2348, 3.974e-08, 0.2362, 0.0, 0.2362, 0.6667, 0.2348, 0.6667, 0.05135, 0.0, 0.05281, 3.974e-08, 0.05281, 0.6667, 0.05135, 0.6667, 0.1894, 0.0, 0.1909, 0.0, 0.1909, 0.6667, 0.1894, 0.6667, 0.006581, 0.0, 0.007929, 3.974e-08, 0.007929, 0.6667, 0.006582, 0.6667, 0.1415, 0.0, 0.143, 0.0, 0.143, 0.6667, 0.1415, 0.6667, 0.09292, 3.974e-08, 0.09442, 3.974e-08, 0.09442, 0.6667, 0.09292, 0.6667, 0.2906, 0.6667, 0.2892, 0.6667, 0.2892, 3.338e-05, 0.2906, 3.338e-05, 0.04558, 0.0, 0.04702, 3.974e-08, 0.04702, 0.6667, 0.04558, 0.6667, 0.3361, 0.6667, 0.3346, 0.6667, 0.3346, 3.338e-05, 0.3361, 3.334e-05, 0.001287, 3.974e-08, 0.002598, 0.0, 0.002598, 0.6667, 0.001287, 0.6667, 0.2961, 0.6667, 0.2947, 0.6667, 0.2947, 3.338e-05, 0.2961, 3.338e-05, 0.384, 0.6667, 0.3825, 0.6667, 0.3825, 3.338e-05, 0.384, 3.334e-05, 0.342, 0.6667, 0.3405, 0.6667, 0.3405, 3.342e-05, 0.342, 3.334e-05, 0.4326, 0.6667, 0.4311, 0.6667, 0.4311, 3.338e-05, 0.4326, 3.338e-05, 0.3901, 0.6667, 0.3886, 0.6667, 0.3886, 3.338e-05, 0.3901, 3.338e-05, 0.4476, 0.6667, 0.4461, 0.6667, 0.4461, 3.334e-05, 0.4476, 3.334e-05, 0.3992, 0.6667, 0.3977, 0.6667, 0.3977, 3.334e-05, 0.3992, 3.334e-05, 0.4446, 0.6667, 0.4431, 0.6667, 0.4431, 3.338e-05, 0.4446, 3.334e-05, 0.351, 0.6667, 0.3495, 0.6667, 0.3495, 3.338e-05, 0.351, 3.338e-05, 0.3962, 0.6667, 0.3947, 0.6667, 0.3947, 3.338e-05, 0.3962, 3.338e-05, 0.3046, 0.6667, 0.3031, 0.6667, 0.3031, 3.338e-05, 0.3046, 3.334e-05, 0.7232, 0.6667, 0.7219, 0.6667, 0.7219, 3.974e-08, 0.7232, 0.0, 0.348, 0.6667, 0.3465, 0.6667, 0.3465, 3.338e-05, 0.348, 3.338e-05, 0.03715, 3.974e-08, 0.03855, 3.974e-08, 0.03855, 0.6667, 0.03715, 0.6667, 0.3017, 0.6667, 0.3003, 0.6667, 0.3003, 3.338e-05, 0.3017, 3.334e-05, 0.08397, 3.974e-08, 0.08546, 3.974e-08, 0.08546, 0.6667, 0.08397, 0.6667, 0.1324, 0.0, 0.1339, 0.0, 0.1339, 0.6667, 0.1324, 0.6667, 0.7206, 0.6667, 0.7194, 0.6667, 0.7194, 0.0, 0.7206, 3.974e-08, 0.1805, 0.0, 0.182, 0.0, 0.182, 0.6667, 0.1805, 0.6667, 0.03995, 0.0, 0.04136, 0.0, 0.04136, 0.6667, 0.03995, 0.6667, 0.2264, 3.974e-08, 0.2278, 0.0, 0.2278, 0.6667, 0.2264, 0.6667, 0.2685, 3.974e-08, 0.2697, 0.0, 0.2697, 0.6667, 0.2685, 0.6667, 0.08695, 3.974e-08, 0.08844, 3.974e-08, 0.08844, 0.6667, 0.08695, 0.6667, 0.5351, 3.974e-08, 0.5364, 7.947e-08, 0.5364, 0.6667, 0.5351, 0.6667, 0.1354, 0.0, 0.1369, 0.0, 0.1369, 0.6667, 0.1354, 0.6667, 0.5806, 3.974e-08, 0.5821, 7.947e-08, 0.5821, 0.6667, 0.5806, 0.6667, 0.6285, 3.974e-08, 0.6301, 3.974e-08, 0.6301, 0.6667, 0.6285, 0.6667, 0.1834, 3.974e-08, 0.1849, 3.974e-08, 0.1849, 0.6667, 0.1834, 0.6667, 0.6769, 7.947e-08, 0.6784, 7.947e-08, 0.6784, 0.6667, 0.6769, 0.6667, 0.2292, 3.974e-08, 0.2306, 3.974e-08, 0.2306, 0.6667, 0.2292, 0.6667, 0.7006, 7.947e-08, 0.7021, 3.974e-08, 0.7021, 0.6667, 0.7006, 0.6667, 0.6528, 3.974e-08, 0.6543, 3.974e-08, 0.6543, 0.6667, 0.6528, 0.6667, 0.271, 3.974e-08, 0.2723, 0.0, 0.2723, 0.6667, 0.271, 0.6667, 0.6043, 3.974e-08, 0.6058, 7.947e-08, 0.6058, 0.6667, 0.6043, 0.6667, 0.5378, 3.974e-08, 0.5391, 0.0, 0.5391, 0.6667, 0.5378, 0.6667, 0.5572, 7.947e-08, 0.5587, 7.947e-08, 0.5587, 0.6667, 0.5572, 0.6667, 0.5135, 3.974e-08, 0.5148, 0.0, 0.5148, 0.6667, 0.5135, 0.6667, 0.5835, 7.947e-08, 0.585, 7.947e-08, 0.585, 0.6667, 0.5835, 0.6667, 0.2482, 3.974e-08, 0.2495, 0.0, 0.2495, 0.6667, 0.2482, 0.6667, 0.6316, 3.974e-08, 0.6331, 3.974e-08, 0.6331, 0.6667, 0.6316, 0.6667, 0.2039, 3.974e-08, 0.2053, 0.0, 0.2053, 0.6667, 0.2039, 0.6667, 0.1566, 0.0, 0.1581, 0.0, 0.1581, 0.6667, 0.1566, 0.6667, 0.6799, 7.947e-08, 0.6814, 3.974e-08, 0.6814, 0.6667, 0.6799, 0.6667, 0.108, 3.974e-08, 0.1095, 3.974e-08, 0.1095, 0.6667, 0.108, 0.6667, 0.7036, 7.947e-08, 0.705, 7.947e-08, 0.705, 0.6667, 0.7036, 0.6667, 0.06009, 3.974e-08, 0.06157, 3.974e-08, 0.06157, 0.6667, 0.06009, 0.6667, 0.01466, 3.974e-08, 0.01604, 3.974e-08, 0.01604, 0.6667, 0.01466, 0.6667, 0.6558, 3.974e-08, 0.6573, 3.974e-08, 0.6573, 0.6667, 0.6558, 0.6667, 0.2825, 0.6667, 0.2812, 0.6667, 0.2812, 3.338e-05, 0.2825, 3.338e-05, 0.6073, 7.947e-08, 0.6088, 7.947e-08, 0.6088, 0.6667, 0.6073, 0.6667, 0.3273, 0.6667, 0.3259, 0.6667, 0.3259, 3.342e-05, 0.3273, 3.338e-05, 0.375, 0.6667, 0.3735, 0.6667, 0.3735, 3.338e-05, 0.375, 3.338e-05, 0.5601, 7.947e-08, 0.5616, 3.974e-08, 0.5616, 0.6667, 0.5601, 0.6667, 0.4114, 0.6667, 0.4099, 0.6667, 0.4099, 3.334e-05, 0.4114, 3.338e-05, 0.5161, 3.974e-08, 0.5175, 0.0, 0.5175, 0.6667, 0.5161, 0.6667, 0.363, 0.6667, 0.3615, 0.6667, 0.3615, 3.338e-05, 0.363, 3.334e-05, 0.316, 0.6667, 0.3146, 0.6667, 0.3146, 3.338e-05, 0.316, 3.338e-05, 0.2508, 0.0, 0.252, 3.974e-08, 0.252, 0.6667, 0.2508, 0.6667, 0.735, 0.0, 0.7363, 3.974e-08, 0.7363, 0.6667, 0.735, 0.6667, 0.2067, 0.0, 0.2081, 3.974e-08, 0.2081, 0.6667, 0.2067, 0.6667, 0.02593, 3.974e-08, 0.02736, 3.974e-08, 0.02736, 0.6667, 0.02593, 0.6667, 0.07204, 0.0, 0.07355, 0.0, 0.07355, 0.6667, 0.07204, 0.6667, 0.1596, 3.974e-08, 0.161, 3.974e-08, 0.161, 0.6667, 0.1596, 0.6667, 0.1202, 0.0, 0.1217, 0.0, 0.1217, 0.6667, 0.1202, 0.6667, 0.111, 3.974e-08, 0.1126, 0.0, 0.1126, 0.6667, 0.111, 0.6667, 0.1685, 0.0, 0.17, 0.0, 0.17, 0.6667, 0.1685, 0.6667, 0.2151, 3.974e-08, 0.2165, 3.974e-08, 0.2165, 0.6667, 0.2151, 0.6667, 0.06305, 3.974e-08, 0.06454, 3.974e-08, 0.06454, 0.6667, 0.06305, 0.6667, 0.2583, 0.0, 0.2595, 0.0, 0.2595, 0.6667, 0.2583, 0.6667, 0.01744, 3.974e-08, 0.01884, 3.974e-08, 0.01884, 0.6667, 0.01744, 0.6667, 0.4416, 0.6667, 0.4401, 0.6667, 0.4401, 3.338e-05, 0.4416, 3.334e-05, 0.3931, 0.6667, 0.3916, 0.6667, 0.3916, 3.338e-05, 0.3931, 3.338e-05, 0.4386, 0.6667, 0.4371, 0.6667, 0.4371, 3.338e-05, 0.4386, 3.334e-05, 0.4356, 0.6667, 0.4341, 0.6667, 0.4341, 3.334e-05, 0.4356, 3.334e-05, 0.345, 0.6667, 0.3435, 0.6667, 0.3435, 3.338e-05, 0.345, 3.338e-05, 0.3871, 0.6667, 0.3856, 0.6667, 0.3856, 3.334e-05, 0.3871, 3.338e-05, 0.2607, 3.974e-08, 0.262, 3.974e-08, 0.262, 0.6667, 0.2607, 0.6667, 0.2989, 0.6667, 0.2975, 0.6667, 0.2975, 3.334e-05, 0.2989, 3.334e-05, 0.7181, 0.6667, 0.7168, 0.6667, 0.7168, 7.947e-08, 0.7181, 0.0, 0.339, 0.6667, 0.3376, 0.6667, 0.3376, 3.338e-05, 0.339, 3.334e-05, 0.04275, 3.974e-08, 0.04416, 3.974e-08, 0.04416, 0.6667, 0.04275, 0.6667, 0.2179, 3.974e-08, 0.2193, 3.974e-08, 0.2193, 0.6667, 0.2179, 0.6667, 0.2933, 0.6667, 0.2919, 0.6667, 0.2919, 3.334e-05, 0.2933, 3.338e-05, 0.08993, 3.974e-08, 0.09142, 3.974e-08, 0.09142, 0.6667, 0.08993, 0.6667, 0.1384, 3.974e-08, 0.14, 0.0, 0.14, 0.6667, 0.1384, 0.6667, 0.1714, 3.974e-08, 0.1729, 3.974e-08, 0.1729, 0.6667, 0.1714, 0.6667, 0.003909, 3.974e-08, 0.005238, 3.974e-08, 0.005239, 0.6667, 0.003909, 0.6667, 0.1864, 3.974e-08, 0.1879, 0.0, 0.1879, 0.6667, 0.1864, 0.6667, 0.04845, 3.974e-08, 0.0499, 3.974e-08, 0.0499, 0.6667, 0.04845, 0.6667, 0.232, 0.0, 0.2334, 3.974e-08, 0.2334, 0.6667, 0.232, 0.6667, 0.2735, 3.974e-08, 0.2748, 3.974e-08, 0.2748, 0.6667, 0.2735, 0.6667, 0.1232, 3.974e-08, 0.1247, 3.974e-08, 0.1247, 0.6667, 0.1232, 0.6667, 0.09592, 3.974e-08, 0.09743, 3.974e-08, 0.09743, 0.6667, 0.09592, 0.6667, 0.5404, 3.974e-08, 0.5418, 7.947e-08, 0.5418, 0.6667, 0.5404, 0.6667, 0.1445, 3.974e-08, 0.146, 3.974e-08, 0.146, 0.6667, 0.1445, 0.6667, 0.07505, 3.974e-08, 0.07655, 3.974e-08, 0.07655, 0.6667, 0.07505, 0.6667, 0.5864, 3.974e-08, 0.5879, 7.947e-08, 0.5879, 0.6667, 0.5864, 0.6667, 0.6346, 3.974e-08, 0.6361, 7.947e-08, 0.6361, 0.6667, 0.6346, 0.6667, 0.1923, 0.0, 0.1938, 3.974e-08, 0.1938, 0.6667, 0.1923, 0.6667, 0.6829, 7.947e-08, 0.6843, 3.974e-08, 0.6843, 0.6667, 0.6829, 0.6667, 0.02879, 0.0, 0.0302, 3.974e-08, 0.0302, 0.6667, 0.02879, 0.6667, 0.2375, 3.974e-08, 0.2389, 0.0, 0.2389, 0.6667, 0.2375, 0.6667, 0.7065, 3.974e-08, 0.708, 7.947e-08, 0.708, 0.6667, 0.7065, 0.6667, 0.6588, 3.974e-08, 0.6604, 7.947e-08, 0.6604, 0.6667, 0.6588, 0.6667, 0.7311, 0.6667, 0.7298, 0.6667, 0.7298, 3.974e-08, 0.7311, 0.0, 0.5033, 3.974e-08, 0.5045, 0.0, 0.5045, 0.6667, 0.5033, 0.6667, 0.6103, 7.947e-08, 0.6118, 3.974e-08, 0.6118, 0.6667, 0.6103, 0.6667, 0.5459, 7.947e-08, 0.5473, 3.974e-08, 0.5473, 0.6667, 0.5459, 0.6667, 0.5631, 7.947e-08, 0.5645, 7.947e-08, 0.5645, 0.6667, 0.5631, 0.6667, 0.5188, 3.974e-08, 0.5202, 3.974e-08, 0.5202, 0.6667, 0.5188, 0.6667, 0.3132, 0.6667, 0.3118, 0.6667, 0.3118, 3.342e-05, 0.3132, 3.338e-05, 0.5923, 3.974e-08, 0.5938, 3.974e-08, 0.5938, 0.6667, 0.5923, 0.6667, 0.2533, 3.974e-08, 0.2545, 3.974e-08, 0.2545, 0.6667, 0.2533, 0.6667, 0.6407, 3.974e-08, 0.6422, 3.974e-08, 0.6422, 0.6667, 0.6407, 0.6667, 0.36, 0.6667, 0.3585, 0.6667, 0.3585, 3.334e-05, 0.36, 3.334e-05, 0.2095, 3.974e-08, 0.2109, 3.974e-08, 0.2109, 0.6667, 0.2095, 0.6667, 0.1625, 3.974e-08, 0.164, 3.974e-08, 0.164, 0.6667, 0.1625, 0.6667, 0.6888, 3.974e-08, 0.6903, 3.974e-08, 0.6903, 0.6667, 0.6888, 0.6667, 0.1141, 0.0, 0.1156, 0.0, 0.1156, 0.6667, 0.1141, 0.6667, 0.4083, 0.6667, 0.4068, 0.6667, 0.4068, 3.338e-05, 0.4083, 3.338e-05, 0.7124, 7.947e-08, 0.7139, 7.947e-08, 0.7139, 0.6667, 0.7124, 0.6667, 0.06604, 0.0, 0.06753, 0.0, 0.06753, 0.6667, 0.06604, 0.6667, 0.02025, 0.0, 0.02166, 3.974e-08, 0.02166, 0.6667, 0.02025, 0.6667, 0.372, 0.6667, 0.3705, 0.6667, 0.3705, 3.338e-05, 0.372, 3.334e-05, 0.6649, 7.947e-08, 0.6664, 7.947e-08, 0.6664, 0.6667, 0.6649, 0.6667, 0.2773, 0.6667, 0.276, 0.6667, 0.276, 3.334e-05, 0.2773, 3.338e-05, 0.6164, 3.974e-08, 0.6179, 7.947e-08, 0.6179, 0.6667, 0.6164, 0.6667, 0.3216, 0.6667, 0.3202, 0.6667, 0.3202, 3.338e-05, 0.3216, 3.334e-05, 0.369, 0.6667, 0.3675, 0.6667, 0.3675, 3.334e-05, 0.369, 3.334e-05, 0.3245, 0.6667, 0.3231, 0.6667, 0.3231, 3.334e-05, 0.3245, 3.334e-05, 0.5689, 7.947e-08, 0.5704, 3.974e-08, 0.5704, 0.6667, 0.5689, 0.6667, 0.4175, 0.6667, 0.416, 0.6667, 0.416, 3.334e-05, 0.4175, 3.338e-05, 0.5243, 0.0, 0.5257, 3.974e-08, 0.5257, 0.6667, 0.5243, 0.6667, 0.2799, 0.6667, 0.2786, 0.6667, 0.2786, 3.334e-05, 0.2799, 3.334e-05, 0.381, 0.6667, 0.3795, 0.6667, 0.3795, 3.334e-05, 0.381, 3.338e-05, 0.3332, 0.6667, 0.3317, 0.6667, 0.3317, 3.338e-05, 0.3332, 3.334e-05, 0.2879, 0.6667, 0.2865, 0.6667, 0.2865, 3.338e-05, 0.2879, 3.334e-05, 0.009258, 3.974e-08, 0.01059, 0.0, 0.01059, 0.6667, 0.009258, 0.6667, 0.05426, 3.974e-08, 0.0557, 3.974e-08, 0.0557, 0.6667, 0.05426, 0.6667, 0.102, 3.974e-08, 0.1035, 3.974e-08, 0.1035, 0.6667, 0.102, 0.6667, 0.1505, 3.974e-08, 0.1521, 0.0, 0.1521, 0.6667, 0.1505, 0.6667, 0.1981, 0.0, 0.1996, 0.0, 0.1996, 0.6667, 0.1981, 0.6667, 0.2429, 0.0, 0.2442, 3.974e-08, 0.2442, 0.6667, 0.2429, 0.6667, 0.5083, 3.974e-08, 0.5096, 3.974e-08, 0.5096, 0.6667, 0.5083, 0.6667, 0.5516, 3.974e-08, 0.553, 3.974e-08, 0.553, 0.6667, 0.5516, 0.6667, 0.5983, 7.947e-08, 0.5998, 7.947e-08, 0.5998, 0.6667, 0.5983, 0.6667, 0.6467, 3.974e-08, 0.6482, 7.947e-08, 0.6482, 0.6667, 0.6467, 0.6667, 0.6947, 7.947e-08, 0.6962, 7.947e-08, 0.6962, 0.6667, 0.6947, 0.6667, 0.6709, 3.974e-08, 0.6724, 3.974e-08, 0.6724, 0.6667, 0.6709, 0.6667, 0.6225, 3.974e-08, 0.624, 7.947e-08, 0.624, 0.6667, 0.6225, 0.6667, 0.5748, 7.947e-08, 0.5763, 7.947e-08, 0.5763, 0.6667, 0.5748, 0.6667, 0.5298, 3.974e-08, 0.5311, 3.974e-08, 0.5311, 0.6667, 0.5298, 0.6667, 0.2633, 3.974e-08, 0.2646, 3.974e-08, 0.2646, 0.6667, 0.2633, 0.6667, 0.2207, 0.0, 0.2221, 3.974e-08, 0.2221, 0.6667, 0.2207, 0.6667, 0.1744, 3.974e-08, 0.1759, 0.0, 0.1759, 0.6667, 0.1744, 0.6667, 0.1263, 3.974e-08, 0.1278, 0.0, 0.1278, 0.6667, 0.1263, 0.6667, 0.07804, 3.974e-08, 0.07952, 3.974e-08, 0.07952, 0.6667, 0.07804, 0.6667, 0.03161, 3.974e-08, 0.03299, 3.974e-08, 0.03299, 0.6667, 0.03161, 0.6667, 0.7285, 0.6667, 0.7272, 0.6667, 0.7272, 3.974e-08, 0.7285, 3.974e-08, 0.3104, 0.6667, 0.3089, 0.6667, 0.3089, 3.338e-05, 0.3104, 3.334e-05, 0.357, 0.6667, 0.3555, 0.6667, 0.3555, 3.338e-05, 0.357, 3.334e-05, 0.4053, 0.6667, 0.4038, 0.6667, 0.4038, 3.334e-05, 0.4053, 3.334e-05, 0.4534, 0.6667, 0.452, 0.6667, 0.452, 3.974e-08, 0.4534, 0.0, 0.4236, 0.6667, 0.422, 0.6667, 0.422, 3.334e-05, 0.4236, 3.338e-05, 0.4266, 0.6667, 0.4251, 0.6667, 0.4251, 3.338e-05, 0.4266, 3.338e-05, 0.4311, 0.6667, 0.4296, 0.6667, 0.4296, 3.338e-05, 0.4311, 3.338e-05])
me_cylinder_001.use_remesh_preserve_volume = False
me_cylinder_001.use_remesh_preserve_attributes = False
me_cylinder_001.use_mirror_vertex_groups = False
me_cylinder_001.update()
me_cube_001 = bpy.data.meshes.new('Cube.001')
me_cube_001.from_pydata([(-1.0, -1.0, -1.0), (-1.0, -1.0, 1.0), (-1.0, 1.0, -1.0), (-1.0, 1.0, 1.0), (1.036, -1.0, -0.3994), (1.0, -1.0, 0.9992), (1.036, 1.0, -0.3994), (1.0, 1.0, 0.9992), (3.154, 1.0, 88.17), (3.153, 1.0, 86.17), (3.154, -1.0, 88.17), (3.153, -1.0, 86.17), (4.743, 1.0, 88.17), (4.742, 1.0, 86.17), (4.743, -1.0, 88.17), (4.742, -1.0, 86.17), (3.154, 3.106, 88.17), (3.153, 3.106, 86.17), (4.743, 3.106, 88.17), (4.742, 3.106, 86.17)], [], [(1, 3, 2, 0), (3, 7, 6, 2), (5, 4, 11, 10), (5, 1, 0, 4), (0, 2, 6, 4), (5, 7, 3, 1), (10, 11, 15, 14), (4, 6, 9, 11), (7, 5, 10, 8), (6, 7, 8, 9), (9, 8, 16, 17), (12, 14, 15, 13, 19, 18), (11, 9, 17, 19, 13, 15), (17, 16, 18, 19), (8, 10, 14, 12, 18, 16)])
_uv = me_cube_001.uv_layers.new(name='UVMap')
_uv.uv.foreach_set('vector', [0.8356, 0.1143, 0.8356, 0.09193, 1.0, 0.09193, 1.0, 0.1143, 0.1722, 0.9766, 0.3365, 0.9761, 0.3423, 0.9917, 0.1762, 0.999, 0.1643, 0.02332, 0.1722, 0.007692, 0.04161, 0.9769, 0.0347, 0.9992, 0.1643, 0.02332, 0.0, 0.02237, 0.007034, 0.0, 0.1722, 0.007692, 1.0, 0.02352, 0.8356, 0.02352, 0.8356, 0.0, 1.0, 3.336e-09, 1.0, 0.02352, 1.0, 0.0459, 0.8356, 0.0459, 0.8356, 0.02352, 0.0347, 0.9992, 0.04161, 0.9769, 0.1722, 0.9776, 0.1652, 1.0, 0.5067, 0.0, 0.6712, 1.668e-09, 0.6712, 0.9693, 0.5067, 0.9693, 0.5067, 0.976, 0.3423, 0.976, 0.3423, 0.0, 0.5067, 0.0, 0.3423, 0.9917, 0.3365, 0.9761, 0.3384, 0.0, 0.3423, 0.02237, 0.8356, 0.1155, 0.6712, 0.1155, 0.6712, 0.09193, 0.8356, 0.09193, 0.6712, 0.02239, 0.6712, 6.672e-10, 0.8356, 0.0, 0.8356, 0.02239, 0.8356, 0.04597, 0.6712, 0.04597, 0.9312, 0.04597, 0.9312, 0.06836, 0.9312, 0.09193, 0.8019, 0.09193, 0.8019, 0.06836, 0.8019, 0.04597, 0.8356, 0.1367, 0.8356, 0.1143, 0.9662, 0.1143, 0.9662, 0.1367, 0.8019, 0.06954, 0.8019, 0.09193, 0.6712, 0.09193, 0.6712, 0.06954, 0.6712, 0.04597, 0.8019, 0.04597])
me_cube_001.use_remesh_preserve_volume = False
me_cube_001.use_remesh_preserve_attributes = False
me_cube_001.use_mirror_vertex_groups = False
me_cube_001.update()
me_plane_007 = bpy.data.meshes.new('Plane.007')
me_plane_007.from_pydata([(-1.0, -1.0, -0.2181), (1.0, -1.0, -0.2181), (-1.0, 1.0, -0.2181), (1.0, 1.0, -0.2181), (-1.0, 1.0, -0.00851), (-1.0, -1.0, -0.00851), (1.0, -1.0, -0.00851), (1.0, 1.0, -0.00851)], [], [(0, 2, 3, 1), (5, 6, 7, 4), (3, 2, 4, 7), (0, 1, 6, 5), (1, 3, 7, 6), (2, 0, 5, 4)])
_uv = me_plane_007.uv_layers.new(name='UVMap')
_uv.uv.foreach_set('vector', [0.7046, 1.0, 1.05e-07, 1.0, 0.0, 0.5, 0.7046, 0.5, 1.05e-07, 0.5, 0.0, 7.451e-08, 0.7046, 0.0, 0.7046, 0.5, 0.8523, 0.0, 0.8523, 0.5, 0.7785, 0.5, 0.7785, 2.98e-08, 0.8523, 0.5, 0.8523, 0.0, 0.9262, 0.0, 0.9262, 0.5, 0.7785, 0.0, 0.7785, 0.5, 0.7046, 0.5, 0.7046, 2.98e-08, 1.0, 0.0, 1.0, 0.5, 0.9262, 0.5, 0.9262, 0.0])
me_plane_007.use_remesh_preserve_volume = False
me_plane_007.use_remesh_preserve_attributes = False
me_plane_007.use_mirror_vertex_groups = False
me_plane_007.update()
me_plane_006 = bpy.data.meshes.new('Plane.006')
me_plane_006.from_pydata([(-1.0, -1.0, -0.2181), (1.0, -1.0, -0.2181), (-1.0, 1.0, -0.2181), (1.0, 1.0, -0.2181), (-1.0, 1.0, -0.00851), (-1.0, -1.0, -0.00851), (1.0, -1.0, -0.00851), (1.0, 1.0, -0.00851)], [], [(0, 2, 3, 1), (5, 6, 7, 4), (3, 2, 4, 7), (0, 1, 6, 5), (1, 3, 7, 6), (2, 0, 5, 4)])
_uv = me_plane_006.uv_layers.new(name='UVMap')
_uv.uv.foreach_set('vector', [0.7046, 1.0, 1.05e-07, 1.0, 0.0, 0.5, 0.7046, 0.5, 1.05e-07, 0.5, 0.0, 7.451e-08, 0.7046, 0.0, 0.7046, 0.5, 0.8523, 0.0, 0.8523, 0.5, 0.7785, 0.5, 0.7785, 2.98e-08, 0.8523, 0.5, 0.8523, 0.0, 0.9262, 0.0, 0.9262, 0.5, 0.7785, 0.0, 0.7785, 0.5, 0.7046, 0.5, 0.7046, 2.98e-08, 1.0, 0.0, 1.0, 0.5, 0.9262, 0.5, 0.9262, 0.0])
me_plane_006.use_remesh_preserve_volume = False
me_plane_006.use_remesh_preserve_attributes = False
me_plane_006.use_mirror_vertex_groups = False
me_plane_006.update()
me_plane_005 = bpy.data.meshes.new('Plane.005')
me_plane_005.from_pydata([(-1.0, -1.0, -0.2181), (1.0, -1.0, -0.2181), (-1.0, 1.0, -0.2181), (1.0, 1.0, -0.2181), (-1.0, 1.0, -0.00851), (-1.0, -1.0, -0.00851), (1.0, -1.0, -0.00851), (1.0, 1.0, -0.00851)], [], [(0, 2, 3, 1), (5, 6, 7, 4), (3, 2, 4, 7), (0, 1, 6, 5), (1, 3, 7, 6), (2, 0, 5, 4)])
_uv = me_plane_005.uv_layers.new(name='UVMap')
_uv.uv.foreach_set('vector', [0.7046, 1.0, 1.05e-07, 1.0, 0.0, 0.5, 0.7046, 0.5, 1.05e-07, 0.5, 0.0, 7.451e-08, 0.7046, 0.0, 0.7046, 0.5, 0.8523, 0.0, 0.8523, 0.5, 0.7785, 0.5, 0.7785, 2.98e-08, 0.8523, 0.5, 0.8523, 0.0, 0.9262, 0.0, 0.9262, 0.5, 0.7785, 0.0, 0.7785, 0.5, 0.7046, 0.5, 0.7046, 2.98e-08, 1.0, 0.0, 1.0, 0.5, 0.9262, 0.5, 0.9262, 0.0])
me_plane_005.use_remesh_preserve_volume = False
me_plane_005.use_remesh_preserve_attributes = False
me_plane_005.use_mirror_vertex_groups = False
me_plane_005.update()
me_plane_004 = bpy.data.meshes.new('Plane.004')
me_plane_004.from_pydata([(-1.0, -1.0, 0.0), (1.0, -1.0, 0.0), (-1.0, 1.0, 0.0), (1.0, 1.0, 0.0), (1.0, 0.0, 0.0), (1.825, 1.577, 0.0), (1.825, 0.577, 0.0), (2.589, 1.0, 0.0), (2.589, 0.0, 0.0), (3.313, 0.4004, 0.0), (3.313, -0.5996, 0.0), (4.077, 1.0, 0.0), (4.077, 0.0, 0.0), (4.861, 1.65, 0.0), (4.861, 0.6501, 0.0), (5.545, 1.0, 0.0), (5.545, 0.0, 0.0), (6.411, 0.2239, 0.0), (6.411, -0.7761, 0.0), (7.156, 1.0, 0.0), (7.156, 0.0, 0.0), (7.748, 1.0, 0.0), (7.748, 0.0, 0.0), (8.47, 1.0, 0.0), (8.47, 0.0, 0.0), (9.077, 1.0, 0.0), (9.077, 0.0, 0.0), (9.016, 0.0, 0.0), (9.016, 1.0, 0.0), (0.9149, -1.0, 0.0), (0.924, 1.0, 0.0), (0.9157, -0.8224, 0.0), (-1.0, -0.9192, 0.0), (1.0, -0.9198, 0.0), (0.9152, -0.9198, 0.0), (-0.9245, 1.0, 0.0), (-0.9101, -1.0, 0.0), (-0.9106, -0.9193, 0.0), (1.0, 0.9591, 0.0), (0.9238, 0.9592, 0.0), (-1.0, 0.9609, 0.0), (-0.9243, 0.9608, 0.0)], [], [(39, 38, 3, 30), (3, 38, 4, 6, 5), (5, 6, 8, 7), (7, 8, 10, 9), (9, 10, 12, 11), (11, 12, 14, 13), (13, 14, 16, 15), (15, 16, 18, 17), (17, 18, 20, 19), (19, 20, 22, 21), (21, 22, 24, 23), (28, 27, 26, 25), (23, 24, 27, 28), (41, 39, 30, 35), (29, 1, 33, 34), (36, 29, 34, 37), (0, 36, 37, 32), (40, 41, 35, 2), (32, 37, 41, 40), (37, 34, 31, 39, 41), (34, 33, 4, 38, 39, 31)])
_uv = me_plane_004.uv_layers.new(name='UVMap')
_uv.uv.foreach_set('vector', [0.2283, 0.1973, 0.2296, 0.2048, 0.2135, 0.205, 0.2122, 0.1975, 0.2135, 0.205, 0.2296, 0.2048, 0.6067, 0.2009, 0.3933, 0.2844, 0.0, 0.2885, 0.0, 0.2885, 0.3933, 0.2844, 0.6326, 0.3573, 0.2393, 0.3614, 0.2393, 0.3614, 0.6326, 0.3573, 0.8802, 0.4261, 0.4869, 0.4302, 0.4869, 0.4302, 0.8802, 0.4261, 0.6568, 0.5038, 0.2636, 0.5079, 0.2636, 0.5079, 0.6568, 0.5038, 0.4139, 0.5836, 0.02064, 0.5877, 0.02064, 0.5877, 0.4139, 0.5836, 0.6807, 0.6483, 0.2874, 0.6524, 0.2874, 0.6524, 0.6807, 0.6483, 1.0, 0.7303, 0.6067, 0.7344, 0.6067, 0.7344, 1.0, 0.7303, 0.7069, 0.8068, 0.3137, 0.8109, 0.3137, 0.8109, 0.7069, 0.8068, 0.7166, 0.8651, 0.3233, 0.8692, 0.3233, 0.8692, 0.7166, 0.8651, 0.7283, 0.9362, 0.335, 0.9403, 0.3439, 0.994, 0.7372, 0.99, 0.7382, 0.9959, 0.3449, 1.0, 0.335, 0.9403, 0.7283, 0.9362, 0.7372, 0.99, 0.3439, 0.994, 0.1976, 0.01544, 0.2283, 0.1973, 0.2122, 0.1975, 0.1822, 0.01557, 0.9986, 0.1885, 1.0, 0.1969, 0.9685, 0.1972, 0.9671, 0.1888, 0.9689, 0.008854, 0.9986, 0.1885, 0.9671, 0.1888, 0.9372, 0.009125, 0.9675, 0.0, 0.9689, 0.008854, 0.9372, 0.009125, 0.9357, 0.000329, 0.1963, 0.007987, 0.1976, 0.01544, 0.1822, 0.01557, 0.1809, 0.008147, 0.9357, 0.000329, 0.9372, 0.009125, 0.1976, 0.01544, 0.1963, 0.007987, 0.9372, 0.009125, 0.9671, 0.1888, 0.9288, 0.1893, 0.2283, 0.1973, 0.1976, 0.01544, 0.9671, 0.1888, 0.9685, 0.1972, 0.6067, 0.2009, 0.2296, 0.2048, 0.2283, 0.1973, 0.9288, 0.1893])
me_plane_004.use_remesh_preserve_volume = False
me_plane_004.use_remesh_preserve_attributes = False
me_plane_004.use_mirror_vertex_groups = False
me_plane_004.update()
me_plane_002 = bpy.data.meshes.new('Plane.002')
me_plane_002.from_pydata([(-1.0, -1.0, 0.0), (1.0, -1.0, 0.0), (-1.0, 1.0, 0.0), (1.0, 1.0, 0.0), (-1.0, 1.0, 0.25), (-1.0, -1.0, 0.25), (1.0, -1.0, 0.25), (1.0, 1.0, 0.25)], [], [(0, 2, 3, 1), (5, 6, 7, 4), (2, 0, 5, 4), (3, 2, 4, 7), (0, 1, 6, 5), (1, 3, 7, 6)])
_uv = me_plane_002.uv_layers.new(name='UVMap')
_uv.uv.foreach_set('vector', [0.6667, 1.0, 9.934e-08, 1.0, 0.0, 0.5, 0.6667, 0.5, 9.934e-08, 0.5, 0.0, 7.451e-08, 0.6667, 0.0, 0.6667, 0.5, 1.0, 0.0, 1.0, 0.5, 0.9167, 0.5, 0.9167, 0.0, 0.8333, 0.0, 0.8333, 0.5, 0.75, 0.5, 0.75, 0.0, 0.8333, 0.5, 0.8333, 0.0, 0.9167, 0.0, 0.9167, 0.5, 0.75, 0.0, 0.75, 0.5, 0.6667, 0.5, 0.6667, 0.0])
me_plane_002.use_remesh_preserve_volume = False
me_plane_002.use_remesh_preserve_attributes = False
me_plane_002.use_mirror_vertex_groups = False
me_plane_002.update()
me_plane_001 = bpy.data.meshes.new('Plane.001')
me_plane_001.from_pydata([(-1.0, -1.0, 0.0), (1.0, -1.0, 0.0), (1.0, 1.0, 0.0), (-1.0, 0.0, 0.0), (-3.52, 1.0, 0.0), (-3.52, 0.0, 0.0), (-1.0, 0.0, 0.25), (-1.0, -1.0, 0.25), (1.0, -1.0, 0.25), (1.0, 1.0, 0.25), (-3.52, 1.0, 0.25), (-3.52, 0.0, 0.25)], [], [(2, 4, 10, 9), (0, 3, 5, 4, 2, 1), (5, 3, 6, 11), (1, 2, 9, 8), (3, 0, 7, 6), (4, 5, 11, 10), (0, 1, 8, 7), (7, 8, 9, 10, 11, 6)])
_uv = me_plane_001.uv_layers.new(name='UVMap')
_uv.uv.foreach_set('vector', [0.8947, 0.0, 0.8947, 1.0, 0.8421, 1.0, 0.8421, 0.0, 0.8421, 0.4425, 0.6316, 0.4425, 0.6316, 1.0, 0.4211, 1.0, 0.4211, 6.594e-08, 0.8421, 0.0, 0.8947, 0.5575, 0.8947, 0.0, 0.9474, 0.0, 0.9474, 0.5575, 0.9474, 0.5575, 0.9474, 1.0, 0.8947, 1.0, 0.8947, 0.5575, 1.0, 0.4425, 1.0, 0.6638, 0.9474, 0.6638, 0.9474, 0.4425, 1.0, 0.6638, 1.0, 0.885, 0.9474, 0.885, 0.9474, 0.6638, 0.9474, 0.4425, 0.9474, 0.0, 1.0, 0.0, 1.0, 0.4425, 6.274e-08, 0.4425, 0.0, 6.594e-08, 0.4211, 0.0, 0.4211, 1.0, 0.2105, 1.0, 0.2105, 0.4425])
me_plane_001.use_remesh_preserve_volume = False
me_plane_001.use_remesh_preserve_attributes = False
me_plane_001.use_mirror_vertex_groups = False
me_plane_001.update()
me_plane = bpy.data.meshes.new('Plane')
me_plane.from_pydata([(-1.0, -1.0, 0.0), (1.0, -1.0, 0.0), (1.0, 1.0, 0.0), (-1.0, 0.0, 0.0), (-3.52, 1.0, 0.0), (-3.52, 0.0, 0.0), (-1.0, 0.0, 0.25), (-1.0, -1.0, 0.25), (1.0, -1.0, 0.25), (1.0, 1.0, 0.25), (-3.52, 1.0, 0.25), (-3.52, 0.0, 0.25)], [], [(2, 4, 10, 9), (5, 3, 6, 11), (1, 2, 9, 8), (3, 0, 7, 6), (0, 3, 5, 4, 2, 1), (4, 5, 11, 10), (0, 1, 8, 7), (7, 8, 9, 10, 11, 6)])
_uv = me_plane.uv_layers.new(name='UVMap')
_uv.uv.foreach_set('vector', [0.8947, 0.0, 0.8947, 1.0, 0.8421, 1.0, 0.8421, 0.0, 0.8947, 0.5575, 0.8947, 0.0, 0.9474, 0.0, 0.9474, 0.5575, 0.9474, 0.5575, 0.9474, 1.0, 0.8947, 1.0, 0.8947, 0.5575, 1.0, 0.4425, 1.0, 0.6638, 0.9474, 0.6638, 0.9474, 0.4425, 0.8421, 0.4425, 0.6316, 0.4425, 0.6316, 1.0, 0.4211, 1.0, 0.4211, 6.594e-08, 0.8421, 0.0, 1.0, 0.6638, 1.0, 0.885, 0.9474, 0.885, 0.9474, 0.6638, 0.9474, 0.4425, 0.9474, 0.0, 1.0, 0.0, 1.0, 0.4425, 6.274e-08, 0.4425, 0.0, 6.594e-08, 0.4211, 0.0, 0.4211, 1.0, 0.2105, 1.0, 0.2105, 0.4425])
me_plane.use_remesh_preserve_volume = False
me_plane.use_remesh_preserve_attributes = False
me_plane.use_mirror_vertex_groups = False
me_plane.update()

# ---- objects
ob_halfpipe = bpy.data.objects.new('HalfPipe', me_cylinder_001)
ob_rampstep = bpy.data.objects.new('RampStep', me_cube_001)
ob_stepc = bpy.data.objects.new('StepC', me_plane_007)
ob_stepb = bpy.data.objects.new('StepB', me_plane_006)
ob_stepa = bpy.data.objects.new('StepA', me_plane_005)
ob_platformd = bpy.data.objects.new('PlatformD', me_plane_004)
ob_platformc = bpy.data.objects.new('PlatformC', me_plane_002)
ob_platformb = bpy.data.objects.new('PlatformB', me_plane_001)
ob_platforma = bpy.data.objects.new('PlatformA', me_plane)
ob_lamp = bpy.data.objects.new('Lamp', light_lamp)
ob_camera = bpy.data.objects.new('Camera', cam_camera)

# ---- transforms, parenting, visibility, modifiers, constraints
ob_halfpipe.location = (46.35, -9.802, 8.818)
ob_halfpipe.rotation_euler = (0.0, 1.571, 0.0)
ob_halfpipe.scale = (15.0, 15.0, 20.0)
ob_halfpipe.lineart.crease_threshold = 0.0
_m = ob_halfpipe.modifiers.new('Solidify', 'SOLIDIFY')
_m.thickness = 0.03
_m.use_even_offset = True
_m.use_quality_normals = True
_m.nonmanifold_thickness_mode = 'FIXED'
_m.nonmanifold_merge_threshold = 0.0003
ob_rampstep.location = (10.51, -33.81, -2.204)
ob_rampstep.scale = (5.0, 2.5, 0.125)
ob_rampstep.lineart.crease_threshold = 0.0
ob_stepc.location = (10.6, -39.08, -2.955)
ob_stepc.scale = (5.0, 2.5, 1.0)
ob_stepc.lineart.crease_threshold = 0.0
ob_stepb.location = (10.6, -44.07, -3.927)
ob_stepb.scale = (5.0, 2.5, 1.0)
ob_stepb.lineart.crease_threshold = 0.0
ob_stepa.location = (10.6, -49.21, -4.746)
ob_stepa.scale = (5.0, 2.5, 1.0)
ob_stepa.lineart.crease_threshold = 0.0
ob_platformd.location = (-42.81, -51.75, -4.747)
ob_platformd.scale = (5.0, 5.0, 1.0)
ob_platformd.lineart.crease_threshold = 0.0
_m = ob_platformd.modifiers.new('Subsurf', 'SUBSURF')
_m.uv_smooth = 'PRESERVE_CORNERS'
_m.quality = 2
_m.levels = 3
_m.show_only_control_edges = False
_m = ob_platformd.modifiers.new('Solidify', 'SOLIDIFY')
_m.thickness = 0.25
_m.nonmanifold_thickness_mode = 'FIXED'
_m.nonmanifold_merge_threshold = 0.0003
ob_platformc.location = (-42.75, -23.26, 0.0)
ob_platformc.scale = (1.5, 20.0, 1.0)
ob_platformc.lineart.crease_threshold = 0.0
ob_platformb.location = (-39.45, 4.94, 0.0)
ob_platformb.rotation_euler = (0.0, 0.0, 3.142)
ob_platformb.scale = (5.0, 5.0, 1.0)
ob_platformb.lineart.crease_threshold = 0.0
ob_platforma.location = (0.0, 0.0, 0.0)
ob_platforma.scale = (5.0, 5.0, 1.0)
ob_platforma.lineart.crease_threshold = 0.0
ob_lamp.location = (4.076, 1.005, 5.904)
ob_lamp.rotation_euler = (0.6503, 0.05522, 1.866)
ob_lamp.lock_rotations_4d = False
ob_lamp.empty_display_type = 'ARROWS'
ob_lamp.color = (0.0, 0.0, 0.0, 0.0)
ob_lamp.lineart.crease_threshold = 0.0
ob_camera.location = (7.481, -6.508, 5.344)
ob_camera.rotation_euler = (1.109, 0.01082, 0.8149)
ob_camera.lock_rotations_4d = False
ob_camera.empty_display_type = 'ARROWS'
ob_camera.color = (0.0, 0.0, 0.0, 0.0)
ob_camera.display_type = 'WIRE'
ob_camera.lineart.crease_threshold = 0.0

# ---- collection membership
col_collection_1.objects.link(ob_halfpipe)
col_collection_1.objects.link(ob_rampstep)
col_collection_1.objects.link(ob_stepc)
col_collection_1.objects.link(ob_stepb)
col_collection_1.objects.link(ob_stepa)
col_collection_1.objects.link(ob_platformd)
col_collection_1.objects.link(ob_platformc)
col_collection_1.objects.link(ob_platformb)
col_collection_1.objects.link(ob_platforma)
col_collection_1.objects.link(ob_lamp)
col_collection_1.objects.link(ob_camera)

# ---- scene / render settings (as saved in the file)
scene.camera = ob_camera
scene.frame_start = 1; scene.frame_end = 250; scene.frame_set(11)
scene.render.engine = 'BLENDER_EEVEE_NEXT'
scene.render.resolution_percentage = 50
scene.render.dither_intensity = 0.0
scene.cycles.use_denoising = False
scene.cycles.samples = 10
scene.cycles.sampling_pattern = 'TABULATED_SOBOL'
scene.cycles.light_sampling_threshold = 0.0
scene.cycles.use_adaptive_sampling = False
scene.cycles.use_light_tree = False
scene.cycles.blur_glossy = 0.0
scene.cycles.pixel_filter_type = 'GAUSSIAN'
scene.cycles.sample_clamp_indirect = 0.0
scene.view_settings.view_transform = 'Standard'
bpy.context.view_layer.update()

